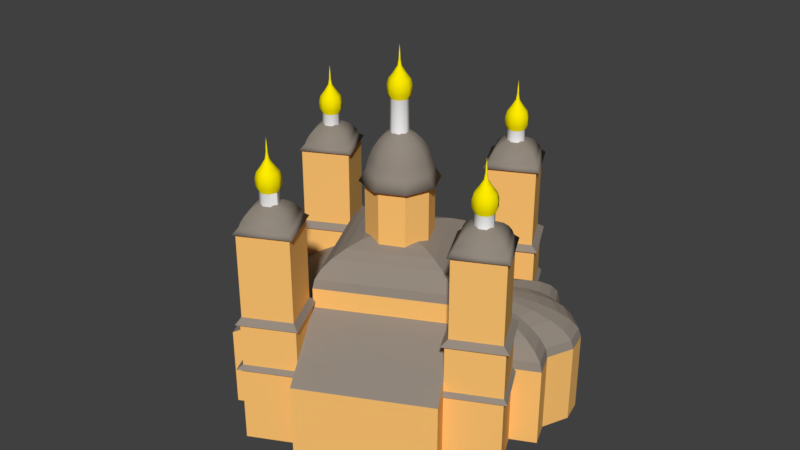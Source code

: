 # Source: church_contemp_01.blend  (saved by Blender 2.79.0; exported with 4.5.12 LTS)
import bpy
from mathutils import Matrix  # noqa: F401  (used for matrix-valued properties, if any)

bpy.ops.wm.read_factory_settings(use_empty=True)
scene = bpy.context.scene
scene.name = 'Scene'

# ---- collections
col_collection_1 = bpy.data.collections.new('Collection 1'); scene.collection.children.link(col_collection_1)

# ---- materials (node trees are filled in below, after node groups)
mat_white = bpy.data.materials.new('white')
mat_white.alpha_threshold = 0.0
mat_white.use_transparent_shadow = False
mat_white.diffuse_color = (1.0, 1.0, 1.0, 1.0)
mat_white.roughness = 0.5
mat_gold = bpy.data.materials.new('gold')
mat_gold.alpha_threshold = 0.0
mat_gold.use_transparent_shadow = False
mat_gold.diffuse_color = (1.0, 0.843, 0.0, 1.0)
mat_gold.roughness = 0.5
mat_orange = bpy.data.materials.new('orange')
mat_orange.alpha_threshold = 0.0
mat_orange.use_transparent_shadow = False
mat_orange.diffuse_color = (1.0, 0.5548, 0.1654, 1.0)
mat_orange.roughness = 0.5
mat_roof = bpy.data.materials.new('roof')
mat_roof.alpha_threshold = 0.0
mat_roof.use_transparent_shadow = False
mat_roof.diffuse_color = (0.29, 0.25, 0.21, 1.0)
mat_roof.roughness = 0.5

# ---- material node trees

# ---- world
world_world = bpy.data.worlds.new('World'); scene.world = world_world
world_world.color = (0.05088, 0.05088, 0.05088)
world_world.use_sun_shadow = False
world_world.sun_shadow_jitter_overblur = 0.0
world_world.cycles.sampling_method = 'MANUAL'

# ---- meshes
me_test_osm_buildings = bpy.data.meshes.new('test.osm_buildings')
me_test_osm_buildings.from_pydata([(-1.718, -6.349, 11.0), (-1.795, -6.689, 11.0), (-1.603, -6.978, 11.0), (-1.263, -7.056, 11.0), (-0.9726, -6.869, 11.0), (-0.8959, -6.53, 11.0), (-1.082, -6.23, 11.0), (-1.427, -6.163, 11.0), (-1.718, -6.349, 12.5), (-1.795, -6.689, 12.5), (-1.603, -6.978, 12.5), (-1.263, -7.056, 12.5), (-0.9726, -6.869, 12.5), (-0.8959, -6.53, 12.5), (-1.082, -6.23, 12.5), (-1.427, -6.163, 12.5), (-1.828, -6.272, 12.75), (-1.928, -6.713, 12.75), (-1.679, -7.087, 12.75), (-1.239, -7.188, 12.75), (-0.8619, -6.947, 12.75), (-0.7624, -6.506, 12.75), (-1.004, -6.117, 12.75), (-1.451, -6.03, 12.75), (-1.828, -6.272, 13.12), (-1.928, -6.713, 13.12), (-1.679, -7.087, 13.12), (-1.239, -7.188, 13.12), (-0.8619, -6.947, 13.12), (-0.7624, -6.506, 13.12), (-1.004, -6.117, 13.12), (-1.451, -6.03, 13.12), (-1.765, -6.316, 13.4), (-1.852, -6.699, 13.4), (-1.635, -7.024, 13.4), (-1.253, -7.113, 13.4), (-0.9252, -6.903, 13.4), (-0.8387, -6.52, 13.4), (-1.049, -6.181, 13.4), (-1.437, -6.106, 13.4), (-1.577, -6.448, 13.7), (-1.625, -6.659, 13.7), (-1.505, -6.838, 13.7), (-1.294, -6.887, 13.7), (-1.113, -6.771, 13.7), (-1.066, -6.56, 13.7), (-1.182, -6.373, 13.7), (-1.396, -6.332, 13.7), (-1.425, -6.554, 14.0), (-1.441, -6.626, 14.0), (-1.4, -6.688, 14.0), (-1.328, -6.704, 14.0), (-1.266, -6.665, 14.0), (-1.249, -6.592, 14.0), (-1.289, -6.528, 14.0), (-1.363, -6.514, 14.0), (-1.383, -6.583, 14.31), (-1.39, -6.617, 14.31), (-1.371, -6.646, 14.31), (-1.337, -6.654, 14.31), (-1.308, -6.635, 14.31), (-1.3, -6.601, 14.31), (-1.319, -6.571, 14.31), (-1.353, -6.565, 14.31), (-1.345, -6.609, 15.0), (-6.918, 1.635, 11.0), (-6.994, 1.295, 11.0), (-6.801, 1.007, 11.0), (-6.462, 0.9302, 11.0), (-6.171, 1.117, 11.0), (-6.096, 1.457, 11.0), (-6.289, 1.756, 11.0), (-6.628, 1.823, 11.0), (-6.918, 1.635, 12.5), (-6.994, 1.295, 12.5), (-6.801, 1.007, 12.5), (-6.462, 0.9302, 12.5), (-6.171, 1.117, 12.5), (-6.096, 1.457, 12.5), (-6.289, 1.756, 12.5), (-6.628, 1.823, 12.5), (-7.029, 1.712, 12.75), (-7.127, 1.271, 12.75), (-6.877, 0.8977, 12.75), (-6.437, 0.7976, 12.75), (-6.06, 1.04, 12.75), (-5.962, 1.481, 12.75), (-6.213, 1.869, 12.75), (-6.653, 1.955, 12.75), (-7.029, 1.712, 13.12), (-7.127, 1.271, 13.12), (-6.877, 0.8977, 13.12), (-6.437, 0.7976, 13.12), (-6.06, 1.04, 13.12), (-5.962, 1.481, 13.12), (-6.213, 1.869, 13.12), (-6.653, 1.955, 13.12), (-6.966, 1.668, 13.4), (-7.051, 1.285, 13.4), (-6.833, 0.9604, 13.4), (-6.451, 0.8734, 13.4), (-6.124, 1.084, 13.4), (-6.038, 1.468, 13.4), (-6.257, 1.805, 13.4), (-6.638, 1.879, 13.4), (-6.777, 1.537, 13.7), (-6.824, 1.326, 13.7), (-6.704, 1.147, 13.7), (-6.493, 1.099, 13.7), (-6.312, 1.215, 13.7), (-6.265, 1.427, 13.7), (-6.386, 1.613, 13.7), (-6.596, 1.654, 13.7), (-6.624, 1.432, 14.0), (-6.64, 1.359, 14.0), (-6.599, 1.298, 14.0), (-6.527, 1.281, 14.0), (-6.465, 1.321, 14.0), (-6.449, 1.394, 14.0), (-6.49, 1.457, 14.0), (-6.562, 1.471, 14.0), (-6.582, 1.402, 14.31), (-6.59, 1.368, 14.31), (-6.57, 1.339, 14.31), (-6.536, 1.332, 14.31), (-6.507, 1.35, 14.31), (-6.5, 1.384, 14.31), (-6.519, 1.415, 14.31), (-6.553, 1.421, 14.31), (-6.545, 1.376, 15.0), (6.188, -1.17, 11.88), (6.121, -1.51, 11.88), (6.311, -1.797, 11.88), (6.657, -1.871, 11.88), (6.945, -1.681, 11.88), (7.012, -1.341, 11.88), (6.822, -1.043, 11.88), (6.483, -0.9801, 11.88), (6.188, -1.17, 12.5), (6.121, -1.51, 12.5), (6.311, -1.797, 12.5), (6.657, -1.871, 12.5), (6.945, -1.681, 12.5), (7.012, -1.341, 12.5), (6.822, -1.043, 12.5), (6.483, -0.9801, 12.5), (6.076, -1.094, 12.75), (5.989, -1.535, 12.75), (6.234, -1.907, 12.75), (6.683, -2.003, 12.75), (7.058, -1.757, 12.75), (7.144, -1.316, 12.75), (6.898, -0.9297, 12.75), (6.458, -0.8476, 12.75), (6.076, -1.094, 13.12), (5.989, -1.535, 13.12), (6.234, -1.907, 13.12), (6.683, -2.003, 13.12), (7.058, -1.757, 13.12), (7.144, -1.316, 13.12), (6.898, -0.9297, 13.12), (6.458, -0.8476, 13.12), (6.14, -1.138, 13.4), (6.065, -1.521, 13.4), (6.278, -1.844, 13.4), (6.668, -1.928, 13.4), (6.994, -1.714, 13.4), (7.069, -1.331, 13.4), (6.855, -0.9947, 13.4), (6.472, -0.9233, 13.4), (6.331, -1.267, 13.7), (6.29, -1.478, 13.7), (6.407, -1.657, 13.7), (6.623, -1.703, 13.7), (6.802, -1.585, 13.7), (6.844, -1.373, 13.7), (6.726, -1.188, 13.7), (6.515, -1.149, 13.7), (6.486, -1.371, 14.0), (6.472, -1.444, 14.0), (6.512, -1.505, 14.0), (6.586, -1.521, 14.0), (6.647, -1.48, 14.0), (6.662, -1.408, 14.0), (6.621, -1.344, 14.0), (6.549, -1.331, 14.0), (6.529, -1.4, 14.31), (6.522, -1.434, 14.31), (6.541, -1.463, 14.31), (6.576, -1.47, 14.31), (6.605, -1.451, 14.31), (6.611, -1.417, 14.31), (6.592, -1.387, 14.31), (6.558, -1.381, 14.31), (6.567, -1.426, 15.0), (1.007, 6.793, 11.88), (0.9386, 6.453, 11.88), (1.126, 6.165, 11.88), (1.465, 6.088, 11.88), (1.761, 6.277, 11.88), (1.83, 6.627, 11.88), (1.642, 6.915, 11.88), (1.304, 6.981, 11.88), (1.007, 6.793, 12.5), (0.9386, 6.453, 12.5), (1.126, 6.165, 12.5), (1.465, 6.088, 12.5), (1.761, 6.277, 12.5), (1.83, 6.627, 12.5), (1.642, 6.915, 12.5), (1.304, 6.981, 12.5), (0.8955, 6.869, 12.75), (0.8062, 6.429, 12.75), (1.049, 6.055, 12.75), (1.489, 5.956, 12.75), (1.873, 6.2, 12.75), (1.962, 6.655, 12.75), (1.719, 7.029, 12.75), (1.279, 7.113, 12.75), (0.8955, 6.869, 13.12), (0.8062, 6.429, 13.12), (1.049, 6.055, 13.12), (1.489, 5.956, 13.12), (1.873, 6.2, 13.12), (1.962, 6.655, 13.12), (1.719, 7.029, 13.12), (1.279, 7.113, 13.12), (0.9595, 6.825, 13.4), (0.8819, 6.443, 13.4), (1.093, 6.118, 13.4), (1.476, 6.031, 13.4), (1.809, 6.244, 13.4), (1.886, 6.639, 13.4), (1.675, 6.964, 13.4), (1.293, 7.038, 13.4), (1.15, 6.695, 13.7), (1.107, 6.484, 13.7), (1.224, 6.305, 13.7), (1.435, 6.257, 13.7), (1.619, 6.374, 13.7), (1.661, 6.592, 13.7), (1.545, 6.771, 13.7), (1.334, 6.812, 13.7), (1.304, 6.59, 14.0), (1.289, 6.517, 14.0), (1.329, 6.456, 14.0), (1.402, 6.439, 14.0), (1.465, 6.48, 14.0), (1.479, 6.554, 14.0), (1.439, 6.616, 14.0), (1.367, 6.63, 14.0), (1.347, 6.56, 14.31), (1.34, 6.526, 14.31), (1.359, 6.497, 14.31), (1.393, 6.49, 14.31), (1.422, 6.509, 14.31), (1.429, 6.544, 14.31), (1.41, 6.573, 14.31), (1.376, 6.579, 14.31), (1.384, 6.535, 15.0), (-0.2079, 0.1621, 13.79), (-0.3498, -0.1496, 13.79), (-0.2202, -0.4724, 13.79), (0.09448, -0.6171, 13.79), (0.4215, -0.4947, 13.79), (0.5635, -0.1719, 13.79), (0.4339, 0.151, 13.79), (0.113, 0.2957, 13.79), (-0.2079, 0.1621, 15.5), (-0.3498, -0.1496, 15.5), (-0.2202, -0.4724, 15.5), (0.09448, -0.6171, 15.5), (0.4215, -0.4947, 15.5), (0.5635, -0.1719, 15.5), (0.4339, 0.151, 15.5), (0.113, 0.2957, 15.5), (-0.3014, 0.258, 15.75), (-0.4855, -0.1463, 15.75), (-0.3174, -0.565, 15.75), (0.09081, -0.7527, 15.75), (0.515, -0.5939, 15.75), (0.6991, -0.1752, 15.75), (0.5311, 0.2436, 15.75), (0.1148, 0.4313, 15.75), (-0.3014, 0.258, 16.12), (-0.4855, -0.1463, 16.12), (-0.3174, -0.565, 16.12), (0.09081, -0.7527, 16.12), (0.515, -0.5939, 16.12), (0.6991, -0.1752, 16.12), (0.5311, 0.2436, 16.12), (0.1148, 0.4313, 16.12), (-0.248, 0.2032, 16.4), (-0.408, -0.1482, 16.4), (-0.2619, -0.5121, 16.4), (0.09291, -0.6752, 16.4), (0.4616, -0.5372, 16.4), (0.6216, -0.1733, 16.4), (0.4755, 0.1906, 16.4), (0.1138, 0.3538, 16.4), (-0.0889, 0.04004, 16.7), (-0.1772, -0.1538, 16.7), (-0.09657, -0.3546, 16.7), (0.09915, -0.4446, 16.7), (0.3025, -0.3684, 16.7), (0.3908, -0.1677, 16.7), (0.3102, 0.03311, 16.7), (0.1107, 0.1231, 16.7), (0.03976, -0.09193, 17.0), (0.009512, -0.1584, 17.0), (0.03713, -0.2272, 17.0), (0.1042, -0.258, 17.0), (0.1739, -0.2319, 17.0), (0.2041, -0.1631, 17.0), (0.1765, -0.09431, 17.0), (0.1081, -0.06347, 17.0), (0.07526, -0.1283, 17.31), (0.06102, -0.1596, 17.31), (0.07402, -0.192, 17.31), (0.1056, -0.2065, 17.31), (0.1384, -0.1942, 17.31), (0.1526, -0.1618, 17.31), (0.1396, -0.1295, 17.31), (0.1074, -0.115, 17.31), (0.1068, -0.1607, 18.0), (-1.226, 0.8411, 8.634), (-1.522, -0.4056, 8.634), (-0.8558, -1.485, 8.634), (0.3845, -1.786, 8.634), (1.471, -1.118, 8.634), (1.767, 0.1176, 8.634), (1.1, 1.209, 8.634), (-0.14, 1.498, 8.634), (-1.459, 1.011, 11.5), (-1.806, -0.4513, 11.5), (-1.025, -1.718, 11.5), (0.4298, -2.07, 11.5), (1.704, -1.287, 11.5), (2.051, 0.1623, 11.5), (1.269, 1.442, 11.5), (-0.1853, 1.781, 11.5), (-1.192, 0.8164, 12.06), (-1.481, -0.3991, 12.06), (-0.8313, -1.452, 12.06), (0.3779, -1.745, 12.06), (1.437, -1.094, 12.06), (1.726, 0.111, 12.06), (1.076, 1.175, 12.06), (-0.1334, 1.457, 12.06), (-1.093, 0.7436, 12.58), (-1.359, -0.3797, 12.58), (-0.759, -1.353, 12.58), (0.3585, -1.623, 12.58), (1.337, -1.022, 12.58), (1.604, 0.09166, 12.58), (1.003, 1.075, 12.58), (-0.114, 1.335, 12.58), (-0.9319, 0.6262, 13.06), (-1.164, -0.3486, 13.06), (-0.6425, -1.193, 13.06), (0.3273, -1.428, 13.06), (1.176, -0.9056, 13.06), (1.408, 0.0605, 13.06), (0.887, 0.9134, 13.06), (-0.0828, 1.14, 13.06), (-0.7184, 0.4702, 13.45), (-0.9031, -0.3071, 13.45), (-0.4876, -0.9804, 13.45), (0.2858, -1.168, 13.45), (0.9629, -0.7513, 13.45), (1.148, 0.01908, 13.45), (0.7321, 0.6993, 13.45), (-0.04127, 0.8797, 13.45), (-0.4628, 0.2834, 13.75), (-0.5913, -0.2575, 13.75), (-0.3021, -0.726, 13.75), (0.236, -0.8565, 13.75), (0.7073, -0.5667, 13.75), (0.8358, -0.03053, 13.75), (0.5466, 0.4428, 13.75), (0.008458, 0.5684, 13.75), (-0.1778, 0.07519, 13.94), (-0.2437, -0.2022, 13.94), (-0.0954, -0.4425, 13.94), (0.1806, -0.5094, 13.94), (0.4223, -0.3608, 13.94), (0.4882, -0.08582, 13.94), (0.3399, 0.1569, 13.94), (0.06389, 0.2213, 13.94), (0.1223, -0.144, 14.0), (0.9812, 4.636, 0.0), (4.715, -1.074, 0.0), (8.133, 1.13, 0.0), (7.51, 2.288, 0.0), (7.905, 3.724, 0.0), (7.492, 4.837, 0.0), (6.331, 5.661, 0.0), (5.196, 5.872, 0.0), (4.462, 6.919, 0.0), (0.9812, 4.636, 4.0), (4.715, -1.074, 4.0), (8.133, 1.13, 4.0), (7.51, 2.288, 4.0), (7.905, 3.724, 4.0), (7.492, 4.837, 4.0), (6.331, 5.661, 4.0), (5.196, 5.872, 4.0), (4.462, 6.919, 4.0), (1.028, 4.565, 4.445), (4.668, -1.003, 4.445), (8.001, 1.146, 4.445), (7.393, 2.275, 4.445), (7.778, 3.675, 4.445), (7.375, 4.76, 4.445), (6.244, 5.563, 4.445), (5.137, 5.77, 4.445), (4.421, 6.79, 4.445), (1.166, 4.354, 4.868), (4.53, -0.7915, 4.868), (7.61, 1.194, 4.868), (7.048, 2.237, 4.868), (7.404, 3.531, 4.868), (7.032, 4.534, 4.868), (5.986, 5.276, 4.868), (4.963, 5.467, 4.868), (4.302, 6.41, 4.868), (1.388, 4.014, 5.247), (4.307, -0.4513, 5.247), (6.98, 1.272, 5.247), (6.493, 2.177, 5.247), (6.802, 3.3, 5.247), (6.478, 4.17, 5.247), (5.571, 4.814, 5.247), (4.684, 4.98, 5.247), (4.11, 5.798, 5.247), (1.684, 3.561, 5.564), (4.012, 0.0008356, 5.564), (6.143, 1.375, 5.564), (5.755, 2.097, 5.564), (6.001, 2.992, 5.564), (5.743, 3.686, 5.564), (5.02, 4.2, 5.564), (4.312, 4.332, 5.564), (3.854, 4.984, 5.564), (2.038, 3.02, 5.802), (3.658, 0.5422, 5.802), (5.141, 1.499, 5.802), (4.871, 2.001, 5.802), (5.042, 2.624, 5.802), (4.863, 3.107, 5.802), (4.359, 3.464, 5.802), (3.867, 3.556, 5.802), (3.548, 4.01, 5.802), (2.433, 2.416, 5.95), (3.263, 1.146, 5.95), (4.024, 1.636, 5.95), (3.885, 1.894, 5.95), (3.973, 2.213, 5.95), (3.881, 2.461, 5.95), (3.623, 2.644, 5.95), (3.37, 2.691, 5.95), (3.207, 2.924, 5.95), (2.848, 1.781, 6.0), (-8.152, -1.263, 4.003), (-4.394, -7.019, 4.0), (-0.9318, -4.759, 5.997), (-4.69, 0.9963, 6.0), (-8.152, -1.263, 0.0), (-4.394, -7.019, 0.0), (-0.9318, -4.759, 0.0), (-4.69, 0.9963, 0.0), (4.715, -1.074, 5.995), (-0.9318, -4.759, 6.0), (1.142, -7.932, 4.005), (6.788, -4.247, 4.0), (4.715, -1.074, 0.0), (-0.9318, -4.759, 0.0), (1.142, -7.932, 0.0), (6.788, -4.247, 0.0), (-4.69, 0.9963, 5.972), (0.9812, 4.636, 6.0), (-1.327, 8.165, 4.002), (-6.967, 4.481, 4.0), (-4.69, 0.9963, 0.0), (0.9812, 4.636, 0.0), (-1.327, 8.165, 0.0), (-6.967, 4.481, 0.0), (6.134, -3.245, 0.0), (8.405, -1.764, 0.0), (6.985, 0.4175, 0.0), (4.715, -1.074, 10.8), (6.134, -3.245, 10.8), (8.405, -1.764, 10.8), (6.985, 0.4175, 10.8), (5.006, -1.128, 11.03), (6.201, -2.956, 11.03), (8.113, -1.709, 11.03), (6.918, 0.1276, 11.03), (5.124, -1.15, 11.29), (6.228, -2.839, 11.29), (7.995, -1.687, 11.29), (6.891, 0.01067, 11.29), (5.314, -1.185, 11.53), (6.272, -2.65, 11.53), (7.805, -1.651, 11.53), (6.847, -0.1777, 11.53), (5.566, -1.231, 11.73), (6.33, -2.4, 11.73), (7.553, -1.603, 11.73), (6.789, -0.4281, 11.73), (5.868, -1.287, 11.88), (6.4, -2.1, 11.88), (7.251, -1.545, 11.88), (6.719, -0.7279, 11.88), (6.205, -1.349, 11.97), (6.478, -1.766, 11.97), (6.914, -1.481, 11.97), (6.642, -1.062, 11.97), (6.56, -1.414, 12.0), (1.783, 8.444, -0.06272), (-0.5184, 6.941, 0.0), (3.289, 6.139, -0.06272), (1.783, 8.444, 10.8), (-0.5184, 6.941, 10.8), (0.9812, 4.636, 10.8), (3.289, 6.139, 10.8), (1.718, 8.133, 11.03), (-0.2079, 6.875, 11.03), (1.047, 4.947, 11.03), (2.978, 6.205, 11.03), (1.693, 8.012, 11.29), (-0.087, 6.85, 11.29), (1.073, 5.068, 11.29), (2.857, 6.23, 11.29), (1.652, 7.817, 11.53), (0.1077, 6.809, 11.53), (1.114, 5.263, 11.53), (2.663, 6.271, 11.53), (1.598, 7.559, 11.73), (0.3664, 6.754, 11.73), (1.169, 5.521, 11.73), (2.404, 6.326, 11.73), (1.533, 7.249, 11.88), (0.6762, 6.689, 11.88), (1.235, 5.831, 11.88), (2.094, 6.391, 11.88), (1.461, 6.904, 11.97), (1.022, 6.617, 11.97), (1.308, 6.176, 11.97), (1.749, 6.463, 11.97), (1.385, 6.54, 12.0), (-6.152, 3.234, 0.0), (-8.405, 1.764, 0.0), (-6.942, -0.4731, 0.0), (-6.152, 3.234, 10.81), (-8.405, 1.764, 10.81), (-6.942, -0.4731, 10.81), (-4.69, 0.9963, 10.81), (-6.221, 2.914, 11.03), (-8.084, 1.698, 11.03), (-6.874, -0.1529, 11.03), (-5.011, 1.063, 11.03), (-6.245, 2.797, 11.29), (-7.967, 1.674, 11.29), (-6.849, -0.03658, 11.29), (-5.127, 1.087, 11.29), (-6.285, 2.61, 11.53), (-7.78, 1.635, 11.53), (-6.809, 0.1508, 11.53), (-5.315, 1.126, 11.53), (-6.338, 2.361, 11.73), (-7.53, 1.584, 11.73), (-6.756, 0.3998, 11.73), (-5.565, 1.177, 11.73), (-6.402, 2.063, 11.88), (-7.231, 1.522, 11.88), (-6.693, 0.698, 11.88), (-5.864, 1.239, 11.88), (-6.473, 1.73, 11.97), (-6.898, 1.453, 11.97), (-6.622, 1.03, 11.97), (-6.197, 1.308, 11.97), (-6.547, 1.38, 12.0), (-3.197, -6.239, 0.0), (-1.759, -8.444, 0.0), (0.506, -6.952, 0.0), (-3.197, -6.239, 10.81), (-1.759, -8.444, 10.81), (0.506, -6.952, 10.81), (-0.9318, -4.759, 10.81), (-2.882, -6.301, 11.03), (-1.689, -8.131, 11.03), (0.1917, -6.892, 11.03), (-1.002, -5.071, 11.03), (-2.766, -6.323, 11.29), (-1.662, -8.014, 11.29), (0.0751, -6.87, 11.29), (-1.028, -5.187, 11.29), (-2.578, -6.36, 11.53), (-1.621, -7.828, 11.53), (-0.1127, -6.834, 11.53), (-1.07, -5.374, 11.53), (-2.328, -6.409, 11.73), (-1.565, -7.579, 11.73), (-0.3623, -6.787, 11.73), (-1.126, -5.623, 11.73), (-2.029, -6.467, 11.88), (-1.498, -7.282, 11.88), (-0.6613, -6.731, 11.88), (-1.193, -5.92, 11.88), (-1.696, -6.532, 11.97), (-1.424, -6.95, 11.97), (-0.9945, -6.667, 11.97), (-1.267, -6.252, 11.97), (-1.345, -6.601, 12.0), (-4.69, 0.9963, 7.0), (-0.9318, -4.759, 7.0), (4.715, -1.074, 7.0), (0.9812, 4.636, 7.0), (-4.572, 0.9698, 7.445), (-0.9081, -4.641, 7.445), (4.597, -1.049, 7.445), (0.9569, 4.519, 7.445), (-4.224, 0.8916, 7.868), (-0.8383, -4.294, 7.868), (4.249, -0.9739, 7.868), (0.8852, 4.171, 7.868), (-3.664, 0.7656, 8.247), (-0.7258, -3.734, 8.247), (3.689, -0.8532, 8.247), (0.7698, 3.612, 8.247), (-2.919, 0.5981, 8.564), (-0.5763, -2.99, 8.564), (2.944, -0.6928, 8.564), (0.6164, 2.868, 8.564), (-2.028, 0.3976, 8.802), (-0.3973, -2.099, 8.802), (2.053, -0.5008, 8.802), (0.4327, 1.977, 8.802), (-1.034, 0.1741, 8.95), (-0.1978, -1.107, 8.95), (1.059, -0.2866, 8.95), (0.2279, 0.9841, 8.95), (0.01234, -0.06123, 9.0), (-6.117, 3.398, 6.482), (-6.095, 3.504, 3.906), (-8.675, 1.82, 3.906), (-8.569, 1.798, 6.482), (-7.0, -0.7431, 3.906), (-6.977, -0.6371, 6.482), (-4.526, 0.9623, 6.482), (-3.364, -6.207, 6.276), (-3.468, -6.187, 3.898), (-1.819, -8.714, 3.898), (-1.796, -8.611, 6.276), (0.7778, -7.004, 3.898), (0.6738, -6.984, 6.276), (-0.8943, -4.592, 6.276), (4.488, -1.032, 6.494), (6.076, -3.492, 3.897), (6.082, -3.469, 6.494), (8.654, -1.811, 3.897), (8.631, -1.807, 6.494), (7.043, 0.6651, 3.897), (7.038, 0.6422, 6.494), (1.827, 8.651, 6.501), (1.831, 8.669, 3.895), (-0.7433, 6.988, 3.895), (-0.7257, 6.984, 6.501), (0.9373, 4.429, 6.501), (3.514, 6.092, 3.895), (3.497, 6.096, 6.501), (-1.72, -8.272, 6.597), (0.3338, -6.919, 6.597), (-0.9703, -4.93, 6.597), (-3.024, -6.273, 6.597), (-3.127, -6.194, 6.279), (-1.689, -8.398, 6.279), (0.506, -6.952, 6.279), (-0.9318, -4.759, 6.279), (6.177, -3.059, 6.782), (8.217, -1.729, 6.782), (6.942, 0.2305, 6.782), (4.903, -1.109, 6.782), (4.715, -1.074, 6.476), (6.134, -3.245, 6.476), (8.405, -1.764, 6.476), (6.985, 0.4175, 6.476), (-8.238, 1.73, 6.809), (-6.907, -0.3066, 6.809), (-4.857, 1.031, 6.809), (-6.188, 3.067, 6.809), (-6.152, 3.234, 6.479), (-8.405, 1.764, 6.479), (-6.942, -0.4731, 6.479), (-4.69, 0.9963, 6.479), (-0.3024, 6.895, 6.773), (1.027, 4.853, 6.773), (3.073, 6.185, 6.773), (1.738, 8.227, 6.773), (1.783, 8.444, 6.506), (-0.5184, 6.941, 6.506), (0.9812, 4.636, 6.506), (3.289, 6.139, 6.506), (-0.3024, 6.895, 10.79), (1.027, 4.853, 10.79), (3.073, 6.185, 10.79), (1.738, 8.227, 10.79), (6.177, -3.059, 10.81), (8.217, -1.729, 10.81), (6.942, 0.2305, 10.81), (4.903, -1.109, 10.81), (-8.238, 1.73, 10.81), (-6.907, -0.3066, 10.81), (-4.857, 1.031, 10.81), (-6.188, 3.067, 10.81), (-1.72, -8.272, 10.81), (0.3338, -6.919, 10.81), (-0.9703, -4.93, 10.81), (-3.024, -6.273, 10.81), (-1.226, 0.8411, 11.51), (-1.522, -0.4056, 11.51), (-0.8558, -1.485, 11.51), (0.3845, -1.786, 11.51), (1.471, -1.118, 11.51), (1.767, 0.1176, 11.51), (1.1, 1.209, 11.51), (-0.14, 1.498, 11.51), (1.783, 8.444, 4.129), (-0.5184, 6.941, 4.129), (0.9812, 4.636, 4.129), (3.289, 6.139, 4.129), (1.783, 8.444, 3.833), (-0.5184, 6.941, 3.895), (3.289, 6.139, 3.833), (4.715, -1.074, 4.113), (6.134, -3.245, 4.113), (8.405, -1.764, 4.113), (6.985, 0.4175, 4.113), (6.134, -3.245, 3.9), (8.405, -1.764, 3.9), (6.985, 0.4175, 3.9), (-3.197, -6.239, 3.898), (-1.759, -8.444, 3.898), (0.506, -6.952, 3.898), (-3.127, -6.194, 4.114), (-1.689, -8.398, 4.114), (0.506, -6.952, 4.114), (-0.9318, -4.759, 4.114), (-6.152, 3.234, 4.128), (-8.405, 1.764, 4.128), (-6.942, -0.4731, 4.128), (-4.69, 0.9963, 4.128), (-6.152, 3.234, 3.883), (-8.405, 1.764, 3.883), (-6.942, -0.4731, 3.883)], [], [(0, 1, 9, 8), (1, 2, 10, 9), (2, 3, 11, 10), (3, 4, 12, 11), (4, 5, 13, 12), (5, 6, 14, 13), (6, 7, 15, 14), (7, 0, 8, 15), (8, 9, 17, 16), (9, 10, 18, 17), (10, 11, 19, 18), (11, 12, 20, 19), (12, 13, 21, 20), (13, 14, 22, 21), (14, 15, 23, 22), (15, 8, 16, 23), (16, 17, 25, 24), (17, 18, 26, 25), (18, 19, 27, 26), (19, 20, 28, 27), (20, 21, 29, 28), (21, 22, 30, 29), (22, 23, 31, 30), (23, 16, 24, 31), (24, 25, 33, 32), (25, 26, 34, 33), (26, 27, 35, 34), (27, 28, 36, 35), (28, 29, 37, 36), (29, 30, 38, 37), (30, 31, 39, 38), (31, 24, 32, 39), (32, 33, 41, 40), (33, 34, 42, 41), (34, 35, 43, 42), (35, 36, 44, 43), (36, 37, 45, 44), (37, 38, 46, 45), (38, 39, 47, 46), (39, 32, 40, 47), (40, 41, 49, 48), (41, 42, 50, 49), (42, 43, 51, 50), (43, 44, 52, 51), (44, 45, 53, 52), (45, 46, 54, 53), (46, 47, 55, 54), (47, 40, 48, 55), (48, 49, 57, 56), (49, 50, 58, 57), (50, 51, 59, 58), (51, 52, 60, 59), (52, 53, 61, 60), (53, 54, 62, 61), (54, 55, 63, 62), (55, 48, 56, 63), (56, 57, 64), (57, 58, 64), (58, 59, 64), (59, 60, 64), (60, 61, 64), (61, 62, 64), (62, 63, 64), (63, 56, 64), (65, 66, 74, 73), (66, 67, 75, 74), (67, 68, 76, 75), (68, 69, 77, 76), (69, 70, 78, 77), (70, 71, 79, 78), (71, 72, 80, 79), (72, 65, 73, 80), (73, 74, 82, 81), (74, 75, 83, 82), (75, 76, 84, 83), (76, 77, 85, 84), (77, 78, 86, 85), (78, 79, 87, 86), (79, 80, 88, 87), (80, 73, 81, 88), (81, 82, 90, 89), (82, 83, 91, 90), (83, 84, 92, 91), (84, 85, 93, 92), (85, 86, 94, 93), (86, 87, 95, 94), (87, 88, 96, 95), (88, 81, 89, 96), (89, 90, 98, 97), (90, 91, 99, 98), (91, 92, 100, 99), (92, 93, 101, 100), (93, 94, 102, 101), (94, 95, 103, 102), (95, 96, 104, 103), (96, 89, 97, 104), (97, 98, 106, 105), (98, 99, 107, 106), (99, 100, 108, 107), (100, 101, 109, 108), (101, 102, 110, 109), (102, 103, 111, 110), (103, 104, 112, 111), (104, 97, 105, 112), (105, 106, 114, 113), (106, 107, 115, 114), (107, 108, 116, 115), (108, 109, 117, 116), (109, 110, 118, 117), (110, 111, 119, 118), (111, 112, 120, 119), (112, 105, 113, 120), (113, 114, 122, 121), (114, 115, 123, 122), (115, 116, 124, 123), (116, 117, 125, 124), (117, 118, 126, 125), (118, 119, 127, 126), (119, 120, 128, 127), (120, 113, 121, 128), (121, 122, 129), (122, 123, 129), (123, 124, 129), (124, 125, 129), (125, 126, 129), (126, 127, 129), (127, 128, 129), (128, 121, 129), (130, 131, 139, 138), (131, 132, 140, 139), (132, 133, 141, 140), (133, 134, 142, 141), (134, 135, 143, 142), (135, 136, 144, 143), (136, 137, 145, 144), (137, 130, 138, 145), (138, 139, 147, 146), (139, 140, 148, 147), (140, 141, 149, 148), (141, 142, 150, 149), (142, 143, 151, 150), (143, 144, 152, 151), (144, 145, 153, 152), (145, 138, 146, 153), (146, 147, 155, 154), (147, 148, 156, 155), (148, 149, 157, 156), (149, 150, 158, 157), (150, 151, 159, 158), (151, 152, 160, 159), (152, 153, 161, 160), (153, 146, 154, 161), (154, 155, 163, 162), (155, 156, 164, 163), (156, 157, 165, 164), (157, 158, 166, 165), (158, 159, 167, 166), (159, 160, 168, 167), (160, 161, 169, 168), (161, 154, 162, 169), (162, 163, 171, 170), (163, 164, 172, 171), (164, 165, 173, 172), (165, 166, 174, 173), (166, 167, 175, 174), (167, 168, 176, 175), (168, 169, 177, 176), (169, 162, 170, 177), (170, 171, 179, 178), (171, 172, 180, 179), (172, 173, 181, 180), (173, 174, 182, 181), (174, 175, 183, 182), (175, 176, 184, 183), (176, 177, 185, 184), (177, 170, 178, 185), (178, 179, 187, 186), (179, 180, 188, 187), (180, 181, 189, 188), (181, 182, 190, 189), (182, 183, 191, 190), (183, 184, 192, 191), (184, 185, 193, 192), (185, 178, 186, 193), (186, 187, 194), (187, 188, 194), (188, 189, 194), (189, 190, 194), (190, 191, 194), (191, 192, 194), (192, 193, 194), (193, 186, 194), (195, 196, 204, 203), (196, 197, 205, 204), (197, 198, 206, 205), (198, 199, 207, 206), (199, 200, 208, 207), (200, 201, 209, 208), (201, 202, 210, 209), (202, 195, 203, 210), (203, 204, 212, 211), (204, 205, 213, 212), (205, 206, 214, 213), (206, 207, 215, 214), (207, 208, 216, 215), (208, 209, 217, 216), (209, 210, 218, 217), (210, 203, 211, 218), (211, 212, 220, 219), (212, 213, 221, 220), (213, 214, 222, 221), (214, 215, 223, 222), (215, 216, 224, 223), (216, 217, 225, 224), (217, 218, 226, 225), (218, 211, 219, 226), (219, 220, 228, 227), (220, 221, 229, 228), (221, 222, 230, 229), (222, 223, 231, 230), (223, 224, 232, 231), (224, 225, 233, 232), (225, 226, 234, 233), (226, 219, 227, 234), (227, 228, 236, 235), (228, 229, 237, 236), (229, 230, 238, 237), (230, 231, 239, 238), (231, 232, 240, 239), (232, 233, 241, 240), (233, 234, 242, 241), (234, 227, 235, 242), (235, 236, 244, 243), (236, 237, 245, 244), (237, 238, 246, 245), (238, 239, 247, 246), (239, 240, 248, 247), (240, 241, 249, 248), (241, 242, 250, 249), (242, 235, 243, 250), (243, 244, 252, 251), (244, 245, 253, 252), (245, 246, 254, 253), (246, 247, 255, 254), (247, 248, 256, 255), (248, 249, 257, 256), (249, 250, 258, 257), (250, 243, 251, 258), (251, 252, 259), (252, 253, 259), (253, 254, 259), (254, 255, 259), (255, 256, 259), (256, 257, 259), (257, 258, 259), (258, 251, 259), (260, 261, 269, 268), (261, 262, 270, 269), (262, 263, 271, 270), (263, 264, 272, 271), (264, 265, 273, 272), (265, 266, 274, 273), (266, 267, 275, 274), (267, 260, 268, 275), (268, 269, 277, 276), (269, 270, 278, 277), (270, 271, 279, 278), (271, 272, 280, 279), (272, 273, 281, 280), (273, 274, 282, 281), (274, 275, 283, 282), (275, 268, 276, 283), (276, 277, 285, 284), (277, 278, 286, 285), (278, 279, 287, 286), (279, 280, 288, 287), (280, 281, 289, 288), (281, 282, 290, 289), (282, 283, 291, 290), (283, 276, 284, 291), (284, 285, 293, 292), (285, 286, 294, 293), (286, 287, 295, 294), (287, 288, 296, 295), (288, 289, 297, 296), (289, 290, 298, 297), (290, 291, 299, 298), (291, 284, 292, 299), (292, 293, 301, 300), (293, 294, 302, 301), (294, 295, 303, 302), (295, 296, 304, 303), (296, 297, 305, 304), (297, 298, 306, 305), (298, 299, 307, 306), (299, 292, 300, 307), (300, 301, 309, 308), (301, 302, 310, 309), (302, 303, 311, 310), (303, 304, 312, 311), (304, 305, 313, 312), (305, 306, 314, 313), (306, 307, 315, 314), (307, 300, 308, 315), (308, 309, 317, 316), (309, 310, 318, 317), (310, 311, 319, 318), (311, 312, 320, 319), (312, 313, 321, 320), (313, 314, 322, 321), (314, 315, 323, 322), (315, 308, 316, 323), (316, 317, 324), (317, 318, 324), (318, 319, 324), (319, 320, 324), (320, 321, 324), (321, 322, 324), (322, 323, 324), (323, 316, 324), (720, 721, 334, 333), (721, 722, 335, 334), (722, 723, 336, 335), (723, 724, 337, 336), (724, 725, 338, 337), (725, 726, 339, 338), (726, 727, 340, 339), (727, 720, 333, 340), (333, 334, 342, 341), (334, 335, 343, 342), (335, 336, 344, 343), (336, 337, 345, 344), (337, 338, 346, 345), (338, 339, 347, 346), (339, 340, 348, 347), (340, 333, 341, 348), (341, 342, 350, 349), (342, 343, 351, 350), (343, 344, 352, 351), (344, 345, 353, 352), (345, 346, 354, 353), (346, 347, 355, 354), (347, 348, 356, 355), (348, 341, 349, 356), (349, 350, 358, 357), (350, 351, 359, 358), (351, 352, 360, 359), (352, 353, 361, 360), (353, 354, 362, 361), (354, 355, 363, 362), (355, 356, 364, 363), (356, 349, 357, 364), (357, 358, 366, 365), (358, 359, 367, 366), (359, 360, 368, 367), (360, 361, 369, 368), (361, 362, 370, 369), (362, 363, 371, 370), (363, 364, 372, 371), (364, 357, 365, 372), (365, 366, 374, 373), (366, 367, 375, 374), (367, 368, 376, 375), (368, 369, 377, 376), (369, 370, 378, 377), (370, 371, 379, 378), (371, 372, 380, 379), (372, 365, 373, 380), (373, 374, 382, 381), (374, 375, 383, 382), (375, 376, 384, 383), (376, 377, 385, 384), (377, 378, 386, 385), (378, 379, 387, 386), (379, 380, 388, 387), (380, 373, 381, 388), (381, 382, 389), (382, 383, 389), (383, 384, 389), (384, 385, 389), (385, 386, 389), (386, 387, 389), (387, 388, 389), (388, 381, 389), (391, 392, 401, 400), (392, 393, 402, 401), (393, 394, 403, 402), (394, 395, 404, 403), (395, 396, 405, 404), (396, 397, 406, 405), (397, 398, 407, 406), (398, 390, 399, 407), (400, 401, 410, 409), (401, 402, 411, 410), (402, 403, 412, 411), (403, 404, 413, 412), (404, 405, 414, 413), (405, 406, 415, 414), (406, 407, 416, 415), (407, 399, 408, 416), (409, 410, 419, 418), (410, 411, 420, 419), (411, 412, 421, 420), (412, 413, 422, 421), (413, 414, 423, 422), (414, 415, 424, 423), (415, 416, 425, 424), (416, 408, 417, 425), (418, 419, 428, 427), (419, 420, 429, 428), (420, 421, 430, 429), (421, 422, 431, 430), (422, 423, 432, 431), (423, 424, 433, 432), (424, 425, 434, 433), (425, 417, 426, 434), (427, 428, 437, 436), (428, 429, 438, 437), (429, 430, 439, 438), (430, 431, 440, 439), (431, 432, 441, 440), (432, 433, 442, 441), (433, 434, 443, 442), (434, 426, 435, 443), (436, 437, 446, 445), (437, 438, 447, 446), (438, 439, 448, 447), (439, 440, 449, 448), (440, 441, 450, 449), (441, 442, 451, 450), (442, 443, 452, 451), (443, 435, 444, 452), (445, 446, 455, 454), (446, 447, 456, 455), (447, 448, 457, 456), (448, 449, 458, 457), (449, 450, 459, 458), (450, 451, 460, 459), (451, 452, 461, 460), (452, 444, 453, 461), (454, 455, 462), (455, 456, 462), (456, 457, 462), (457, 458, 462), (458, 459, 462), (459, 460, 462), (460, 461, 462), (461, 453, 462), (470, 467, 463, 466), (467, 468, 464, 463), (468, 469, 465, 464), (463, 464, 465, 466), (478, 475, 471, 474), (476, 477, 473, 472), (477, 478, 474, 473), (471, 472, 473, 474), (486, 483, 479, 482), (484, 485, 481, 480), (485, 486, 482, 481), (479, 480, 481, 482), (711, 708, 491, 490), (708, 709, 492, 491), (709, 710, 493, 492), (710, 711, 490, 493), (490, 491, 495, 494), (491, 492, 496, 495), (492, 493, 497, 496), (493, 490, 494, 497), (494, 495, 499, 498), (495, 496, 500, 499), (496, 497, 501, 500), (497, 494, 498, 501), (498, 499, 503, 502), (499, 500, 504, 503), (500, 501, 505, 504), (501, 498, 502, 505), (502, 503, 507, 506), (503, 504, 508, 507), (504, 505, 509, 508), (505, 502, 506, 509), (506, 507, 511, 510), (507, 508, 512, 511), (508, 509, 513, 512), (509, 506, 510, 513), (510, 511, 515, 514), (511, 512, 516, 515), (512, 513, 517, 516), (513, 510, 514, 517), (514, 515, 518), (515, 516, 518), (516, 517, 518), (517, 514, 518), (707, 704, 523, 522), (704, 705, 524, 523), (705, 706, 525, 524), (706, 707, 522, 525), (522, 523, 527, 526), (523, 524, 528, 527), (524, 525, 529, 528), (525, 522, 526, 529), (526, 527, 531, 530), (527, 528, 532, 531), (528, 529, 533, 532), (529, 526, 530, 533), (530, 531, 535, 534), (531, 532, 536, 535), (532, 533, 537, 536), (533, 530, 534, 537), (534, 535, 539, 538), (535, 536, 540, 539), (536, 537, 541, 540), (537, 534, 538, 541), (538, 539, 543, 542), (539, 540, 544, 543), (540, 541, 545, 544), (541, 538, 542, 545), (542, 543, 547, 546), (543, 544, 548, 547), (544, 545, 549, 548), (545, 542, 546, 549), (546, 547, 550), (547, 548, 550), (548, 549, 550), (549, 546, 550), (715, 712, 555, 554), (712, 713, 556, 555), (713, 714, 557, 556), (714, 715, 554, 557), (554, 555, 559, 558), (555, 556, 560, 559), (556, 557, 561, 560), (557, 554, 558, 561), (558, 559, 563, 562), (559, 560, 564, 563), (560, 561, 565, 564), (561, 558, 562, 565), (562, 563, 567, 566), (563, 564, 568, 567), (564, 565, 569, 568), (565, 562, 566, 569), (566, 567, 571, 570), (567, 568, 572, 571), (568, 569, 573, 572), (569, 566, 570, 573), (570, 571, 575, 574), (571, 572, 576, 575), (572, 573, 577, 576), (573, 570, 574, 577), (574, 575, 579, 578), (575, 576, 580, 579), (576, 577, 581, 580), (577, 574, 578, 581), (578, 579, 582), (579, 580, 582), (580, 581, 582), (581, 578, 582), (719, 716, 587, 586), (716, 717, 588, 587), (717, 718, 589, 588), (718, 719, 586, 589), (586, 587, 591, 590), (587, 588, 592, 591), (588, 589, 593, 592), (589, 586, 590, 593), (590, 591, 595, 594), (591, 592, 596, 595), (592, 593, 597, 596), (593, 590, 594, 597), (594, 595, 599, 598), (595, 596, 600, 599), (596, 597, 601, 600), (597, 594, 598, 601), (598, 599, 603, 602), (599, 600, 604, 603), (600, 601, 605, 604), (601, 598, 602, 605), (602, 603, 607, 606), (603, 604, 608, 607), (604, 605, 609, 608), (605, 602, 606, 609), (606, 607, 611, 610), (607, 608, 612, 611), (608, 609, 613, 612), (609, 606, 610, 613), (610, 611, 614), (611, 612, 614), (612, 613, 614), (613, 610, 614), (408, 399, 618, 617, 400, 409, 418, 427, 436, 445, 454, 462, 453, 444, 435, 426, 417), (471, 617, 616, 465), (466, 472, 616, 615), (480, 479, 615, 618), (615, 616, 620, 619), (616, 617, 621, 620), (617, 618, 622, 621), (618, 615, 619, 622), (619, 620, 624, 623), (620, 621, 625, 624), (621, 622, 626, 625), (622, 619, 623, 626), (623, 624, 628, 627), (624, 625, 629, 628), (625, 626, 630, 629), (626, 623, 627, 630), (627, 628, 632, 631), (628, 629, 633, 632), (629, 630, 634, 633), (630, 627, 631, 634), (631, 632, 636, 635), (632, 633, 637, 636), (633, 634, 638, 637), (634, 631, 635, 638), (635, 636, 640, 639), (636, 637, 641, 640), (637, 638, 642, 641), (638, 635, 639, 642), (639, 640, 643), (640, 641, 643), (641, 642, 643), (642, 639, 643), (695, 692, 644, 650), (694, 695, 650, 649), (754, 755, 648, 646), (693, 694, 649, 647), (753, 754, 646, 645), (692, 693, 647, 644), (679, 676, 651, 657), (678, 679, 657, 656), (743, 744, 655, 653), (677, 678, 656, 654), (742, 743, 653, 652), (676, 677, 654, 651), (687, 684, 658, 664), (740, 741, 663, 661), (686, 687, 664, 662), (739, 740, 661, 659), (685, 686, 662, 660), (684, 685, 660, 658), (734, 732, 666, 670), (703, 700, 665, 671), (702, 703, 671, 669), (701, 702, 669, 668), (732, 733, 667, 666), (700, 701, 668, 665), (657, 651, 675, 674), (656, 657, 674, 673), (654, 656, 673, 672), (651, 654, 672, 675), (745, 746, 677, 676), (746, 747, 678, 677), (747, 748, 679, 678), (748, 745, 676, 679), (664, 658, 683, 682), (662, 664, 682, 681), (660, 662, 681, 680), (658, 660, 680, 683), (735, 736, 685, 684), (736, 737, 686, 685), (737, 738, 687, 686), (738, 735, 684, 687), (650, 644, 691, 690), (649, 650, 690, 689), (647, 649, 689, 688), (644, 647, 688, 691), (749, 750, 693, 692), (750, 751, 694, 693), (751, 752, 695, 694), (752, 749, 692, 695), (671, 665, 699, 698), (669, 671, 698, 697), (668, 669, 697, 696), (665, 668, 696, 699), (728, 729, 701, 700), (729, 730, 702, 701), (730, 731, 703, 702), (731, 728, 700, 703), (698, 699, 707, 706), (697, 698, 706, 705), (696, 697, 705, 704), (699, 696, 704, 707), (682, 683, 711, 710), (681, 682, 710, 709), (680, 681, 709, 708), (683, 680, 708, 711), (690, 691, 715, 714), (689, 690, 714, 713), (688, 689, 713, 712), (691, 688, 712, 715), (674, 675, 719, 718), (673, 674, 718, 717), (672, 673, 717, 716), (675, 672, 716, 719), (332, 325, 720, 727), (331, 332, 727, 726), (330, 331, 726, 725), (329, 330, 725, 724), (328, 329, 724, 723), (327, 328, 723, 722), (326, 327, 722, 721), (325, 326, 721, 720), (670, 666, 728, 731), (666, 667, 729, 728), (519, 520, 733, 732), (521, 519, 732, 734), (661, 663, 738, 737), (659, 661, 737, 736), (487, 488, 740, 739), (488, 489, 741, 740), (583, 584, 743, 742), (584, 585, 744, 743), (653, 655, 747, 746), (652, 653, 746, 745), (646, 648, 751, 750), (645, 646, 750, 749), (551, 552, 754, 753), (552, 553, 755, 754)])
me_test_osm_buildings.polygons.foreach_set('use_smooth', [1, 1, 1, 1, 0, 1, 1, 1, 1, 1, 1, 1, 1, 1, 1, 1, 1, 1, 1, 1, 1, 1, 1, 1, 1, 1, 1, 1, 1, 1, 1, 1, 1, 1, 1, 1, 1, 1, 1, 1, 1, 1, 1, 1, 1, 1, 1, 1, 1, 1, 1, 1, 1, 1, 1, 1, 1, 1, 1, 1, 1, 1, 1, 1, 0, 0, 1, 1, 1, 1, 0, 0, 1, 1, 1, 1, 1, 1, 1, 1, 1, 1, 1, 1, 1, 1, 1, 1, 1, 1, 1, 1, 1, 1, 1, 1, 1, 1, 1, 1, 1, 1, 1, 1, 1, 1, 1, 1, 1, 1, 1, 1, 1, 1, 1, 1, 1, 1, 1, 1, 1, 1, 1, 1, 1, 1, 1, 1, 1, 1, 1, 1, 1, 1, 1, 1, 1, 1, 1, 1, 1, 1, 1, 1, 1, 1, 1, 1, 1, 1, 1, 1, 1, 1, 1, 1, 1, 1, 1, 1, 1, 1, 1, 1, 1, 1, 1, 1, 1, 1, 1, 1, 1, 1, 1, 1, 1, 1, 1, 1, 1, 1, 1, 1, 1, 1, 1, 1, 1, 1, 1, 1, 1, 1, 1, 1, 1, 1, 1, 1, 1, 1, 1, 1, 1, 1, 1, 1, 1, 1, 1, 1, 1, 1, 1, 1, 1, 1, 1, 1, 1, 1, 1, 1, 1, 1, 1, 1, 1, 1, 1, 1, 1, 1, 1, 1, 1, 1, 1, 1, 1, 1, 1, 1, 1, 1, 1, 1, 1, 1, 1, 1, 1, 1, 1, 1, 1, 1, 1, 1, 1, 1, 1, 1, 1, 1, 1, 1, 1, 1, 1, 1, 1, 1, 1, 1, 1, 1, 1, 1, 1, 1, 1, 1, 1, 1, 1, 1, 1, 1, 1, 1, 1, 1, 1, 1, 1, 1, 1, 1, 1, 1, 1, 1, 1, 1, 1, 1, 1, 1, 1, 1, 1, 1, 1, 1, 1, 1, 1, 1, 0, 0, 0, 0, 0, 0, 0, 0, 1, 1, 1, 1, 1, 1, 1, 1, 1, 1, 1, 1, 1, 1, 1, 1, 1, 1, 1, 1, 1, 1, 1, 1, 1, 1, 1, 1, 1, 1, 1, 1, 1, 1, 1, 1, 1, 1, 1, 1, 1, 1, 1, 1, 1, 1, 1, 1, 0, 0, 0, 0, 0, 0, 0, 0, 0, 0, 0, 0, 0, 0, 0, 0, 0, 0, 0, 0, 0, 0, 0, 0, 0, 0, 0, 0, 0, 0, 0, 0, 0, 0, 0, 0, 0, 0, 0, 0, 0, 0, 0, 0, 0, 0, 0, 0, 0, 0, 0, 0, 0, 0, 0, 0, 0, 0, 0, 0, 0, 0, 0, 0, 0, 0, 0, 0, 0, 0, 0, 0, 0, 0, 0, 0, 0, 0, 0, 0, 0, 0, 0, 0, 0, 0, 0, 0, 1, 1, 1, 1, 1, 1, 1, 1, 1, 1, 1, 1, 1, 1, 1, 1, 1, 1, 1, 1, 1, 1, 1, 1, 1, 1, 1, 1, 0, 0, 0, 0, 1, 1, 1, 1, 1, 1, 1, 1, 1, 1, 1, 1, 1, 1, 1, 1, 1, 1, 1, 1, 1, 1, 1, 1, 0, 0, 0, 0, 0, 0, 0, 0, 1, 1, 1, 1, 1, 1, 1, 1, 1, 1, 1, 1, 1, 1, 1, 1, 1, 1, 1, 1, 1, 1, 1, 1, 1, 1, 1, 1, 0, 0, 0, 0, 1, 1, 1, 1, 1, 1, 1, 1, 1, 1, 1, 1, 1, 1, 1, 1, 1, 1, 1, 1, 1, 1, 1, 1, 0, 0, 0, 0, 0, 0, 0, 0, 0, 0, 0, 0, 0, 0, 0, 0, 0, 0, 0, 0, 0, 0, 0, 0, 0, 0, 0, 0, 0, 0, 0, 0, 0, 0, 0, 0, 0, 0, 0, 0, 0, 0, 0, 0, 0, 0, 0, 0, 0, 0, 0, 0, 0, 0, 0, 0, 0, 0, 0, 0, 0, 0, 0, 0, 0, 0, 0, 0, 0, 0, 0, 0, 0, 0, 0, 0, 0, 0, 0, 0, 0, 0, 0, 0, 0, 0, 0, 0, 0, 0, 0, 0, 0, 0, 0, 0, 0, 0, 0, 0, 0, 0, 0, 0, 0, 0, 0, 0, 0, 0, 0, 0, 0, 0, 0, 0, 0, 0, 0, 0, 0, 0, 0, 0, 0, 0, 0, 0, 0, 0, 0, 0])
me_test_osm_buildings.polygons.foreach_set('material_index', [0, 0, 0, 0, 0, 0, 0, 0, 1, 1, 1, 1, 1, 1, 1, 1, 1, 1, 1, 1, 1, 1, 1, 1, 1, 1, 1, 1, 1, 1, 1, 1, 1, 1, 1, 1, 1, 1, 1, 1, 1, 1, 1, 1, 1, 1, 1, 1, 1, 1, 1, 1, 1, 1, 1, 1, 1, 1, 1, 1, 1, 1, 1, 1, 0, 0, 0, 0, 0, 0, 0, 0, 1, 1, 1, 1, 1, 1, 1, 1, 1, 1, 1, 1, 1, 1, 1, 1, 1, 1, 1, 1, 1, 1, 1, 1, 1, 1, 1, 1, 1, 1, 1, 1, 1, 1, 1, 1, 1, 1, 1, 1, 1, 1, 1, 1, 1, 1, 1, 1, 1, 1, 1, 1, 1, 1, 1, 1, 0, 0, 0, 0, 0, 0, 0, 0, 1, 1, 1, 1, 1, 1, 1, 1, 1, 1, 1, 1, 1, 1, 1, 1, 1, 1, 1, 1, 1, 1, 1, 1, 1, 1, 1, 1, 1, 1, 1, 1, 1, 1, 1, 1, 1, 1, 1, 1, 1, 1, 1, 1, 1, 1, 1, 1, 1, 1, 1, 1, 1, 1, 1, 1, 0, 0, 0, 0, 0, 0, 0, 0, 1, 1, 1, 1, 1, 1, 1, 1, 1, 1, 1, 1, 1, 1, 1, 1, 1, 1, 1, 1, 1, 1, 1, 1, 1, 1, 1, 1, 1, 1, 1, 1, 1, 1, 1, 1, 1, 1, 1, 1, 1, 1, 1, 1, 1, 1, 1, 1, 1, 1, 1, 1, 1, 1, 1, 1, 0, 0, 0, 0, 0, 0, 0, 0, 1, 1, 1, 1, 1, 1, 1, 1, 1, 1, 1, 1, 1, 1, 1, 1, 1, 1, 1, 1, 1, 1, 1, 1, 1, 1, 1, 1, 1, 1, 1, 1, 1, 1, 1, 1, 1, 1, 1, 1, 1, 1, 1, 1, 1, 1, 1, 1, 1, 1, 1, 1, 1, 1, 1, 1, 2, 2, 2, 2, 2, 2, 2, 2, 3, 3, 3, 3, 3, 3, 3, 3, 3, 3, 3, 3, 3, 3, 3, 3, 3, 3, 3, 3, 3, 3, 3, 3, 3, 3, 3, 3, 3, 3, 3, 3, 3, 3, 3, 3, 3, 3, 3, 3, 3, 3, 3, 3, 3, 3, 3, 3, 3, 3, 3, 3, 3, 3, 3, 3, 2, 2, 2, 2, 2, 2, 2, 2, 3, 3, 3, 3, 3, 3, 3, 3, 3, 3, 3, 3, 3, 3, 3, 3, 3, 3, 3, 3, 3, 3, 3, 3, 3, 3, 3, 3, 3, 3, 3, 3, 3, 3, 3, 3, 3, 3, 3, 3, 3, 3, 3, 3, 3, 3, 3, 3, 3, 3, 3, 3, 3, 3, 3, 3, 2, 2, 2, 3, 2, 2, 2, 3, 2, 2, 2, 3, 2, 2, 2, 2, 3, 3, 3, 3, 3, 3, 3, 3, 3, 3, 3, 3, 3, 3, 3, 3, 3, 3, 3, 3, 3, 3, 3, 3, 3, 3, 3, 3, 2, 2, 2, 2, 3, 3, 3, 3, 3, 3, 3, 3, 3, 3, 3, 3, 3, 3, 3, 3, 3, 3, 3, 3, 3, 3, 3, 3, 3, 3, 3, 3, 2, 2, 2, 2, 3, 3, 3, 3, 3, 3, 3, 3, 3, 3, 3, 3, 3, 3, 3, 3, 3, 3, 3, 3, 3, 3, 3, 3, 3, 3, 3, 3, 2, 2, 2, 2, 3, 3, 3, 3, 3, 3, 3, 3, 3, 3, 3, 3, 3, 3, 3, 3, 3, 3, 3, 3, 3, 3, 3, 3, 3, 3, 3, 3, 2, 2, 2, 2, 3, 3, 3, 3, 3, 3, 3, 3, 3, 3, 3, 3, 3, 3, 3, 3, 3, 3, 3, 3, 3, 3, 3, 3, 3, 3, 3, 3, 2, 2, 2, 2, 2, 2, 2, 2, 2, 2, 2, 2, 2, 2, 2, 2, 2, 2, 2, 2, 2, 2, 2, 2, 3, 3, 3, 3, 2, 2, 2, 2, 3, 3, 3, 3, 2, 2, 2, 2, 3, 3, 3, 3, 2, 2, 2, 2, 3, 3, 3, 3, 2, 2, 2, 2, 2, 2, 2, 2, 2, 2, 2, 2, 2, 2, 2, 2, 2, 2, 2, 2, 2, 2, 2, 2, 2, 2, 2, 2, 3, 3, 2, 2, 3, 3, 2, 2, 2, 2, 3, 3, 3, 3, 2, 2])
_uv = me_test_osm_buildings.uv_layers.new(name='UVMap')
_uv.uv.foreach_set('vector', [0.3215, 0.8663, 0.3257, 0.8658, 0.3257, 0.8905, 0.3215, 0.891, 0.3257, 0.8658, 0.3315, 0.8658, 0.3315, 0.8906, 0.3257, 0.8905, 0.1098, 0.8008, 0.1139, 0.8002, 0.1139, 0.8249, 0.1098, 0.8254, 0.1139, 0.8002, 0.1197, 0.8002, 0.1197, 0.8249, 0.1139, 0.8249, 0.1197, 0.8002, 0.1238, 0.8008, 0.1238, 0.8255, 0.1197, 0.8249, 0.5542, 0.4908, 0.56, 0.4915, 0.557, 0.5155, 0.5512, 0.5148, 0.8815, 0.3336, 0.8773, 0.3342, 0.8773, 0.3095, 0.8815, 0.3089, 0.8773, 0.3342, 0.8715, 0.3342, 0.8715, 0.3095, 0.8773, 0.3095, 0.3215, 0.891, 0.3257, 0.8905, 0.3249, 0.8944, 0.3194, 0.895, 0.3257, 0.8905, 0.3315, 0.8906, 0.3325, 0.8944, 0.3249, 0.8944, 0.1098, 0.8254, 0.1139, 0.8249, 0.1131, 0.8287, 0.1077, 0.8294, 0.1139, 0.8249, 0.1197, 0.8249, 0.1206, 0.8287, 0.1131, 0.8287, 0.1197, 0.8249, 0.1238, 0.8255, 0.1259, 0.8295, 0.1206, 0.8287, 0.5512, 0.5148, 0.557, 0.5155, 0.5575, 0.5191, 0.5498, 0.5182, 0.8815, 0.3089, 0.8773, 0.3095, 0.8781, 0.3056, 0.8836, 0.3049, 0.8773, 0.3095, 0.8715, 0.3095, 0.8706, 0.3056, 0.8781, 0.3056, 0.3194, 0.895, 0.3249, 0.8944, 0.3249, 0.9004, 0.3194, 0.9011, 0.3249, 0.8944, 0.3325, 0.8944, 0.3325, 0.9005, 0.3249, 0.9004, 0.1077, 0.8294, 0.1131, 0.8287, 0.1131, 0.8347, 0.1077, 0.8354, 0.1131, 0.8287, 0.1206, 0.8287, 0.1206, 0.8347, 0.1131, 0.8347, 0.1206, 0.8287, 0.1259, 0.8295, 0.1259, 0.8355, 0.1206, 0.8347, 0.5498, 0.5182, 0.5575, 0.5191, 0.5567, 0.5249, 0.5491, 0.524, 0.8836, 0.3049, 0.8781, 0.3056, 0.8781, 0.2996, 0.8836, 0.2989, 0.8781, 0.3056, 0.8706, 0.3056, 0.8706, 0.2996, 0.8781, 0.2996, 0.3194, 0.9011, 0.3249, 0.9004, 0.3254, 0.9053, 0.3206, 0.9058, 0.3249, 0.9004, 0.3325, 0.9005, 0.3319, 0.9053, 0.3254, 0.9053, 0.1077, 0.8354, 0.1131, 0.8347, 0.1136, 0.8396, 0.1089, 0.8402, 0.1131, 0.8347, 0.1206, 0.8347, 0.1201, 0.8396, 0.1136, 0.8396, 0.5437, 0.5247, 0.5491, 0.524, 0.549, 0.529, 0.5443, 0.5295, 0.5491, 0.524, 0.5567, 0.5249, 0.5556, 0.5297, 0.549, 0.529, 0.8836, 0.2989, 0.8781, 0.2996, 0.8776, 0.2947, 0.8824, 0.2941, 0.8781, 0.2996, 0.8706, 0.2996, 0.8711, 0.2947, 0.8776, 0.2947, 0.7494, 0.6883, 0.7494, 0.6947, 0.7449, 0.6924, 0.7449, 0.6889, 0.3254, 0.9053, 0.3319, 0.9053, 0.3304, 0.9106, 0.3268, 0.9106, 0.6246, 0.6812, 0.6246, 0.6876, 0.6201, 0.6869, 0.6201, 0.6834, 0.1136, 0.8396, 0.1201, 0.8396, 0.1186, 0.8449, 0.115, 0.8449, 0.5443, 0.5295, 0.549, 0.529, 0.5498, 0.5347, 0.5472, 0.535, 0.549, 0.529, 0.5556, 0.5297, 0.5534, 0.5351, 0.5498, 0.5347, 0.5556, 0.5297, 0.56, 0.5314, 0.5559, 0.5361, 0.5534, 0.5351, 0.8776, 0.2947, 0.8711, 0.2947, 0.8726, 0.2894, 0.8762, 0.2894, 0.3241, 0.9109, 0.3268, 0.9106, 0.3279, 0.9159, 0.327, 0.916, 0.3268, 0.9106, 0.3304, 0.9106, 0.3291, 0.9159, 0.3279, 0.9159, 0.1124, 0.8453, 0.115, 0.8449, 0.1161, 0.8503, 0.1152, 0.8504, 0.115, 0.8449, 0.1186, 0.8449, 0.1173, 0.8503, 0.1161, 0.8503, 0.5472, 0.535, 0.5498, 0.5347, 0.5503, 0.5403, 0.5494, 0.5404, 0.5498, 0.5347, 0.5534, 0.5351, 0.5516, 0.5405, 0.5503, 0.5403, 0.5534, 0.5351, 0.5559, 0.5361, 0.5524, 0.5408, 0.5516, 0.5405, 0.8762, 0.2894, 0.8726, 0.2894, 0.8738, 0.2841, 0.875, 0.2841, 0.327, 0.916, 0.3279, 0.9159, 0.3282, 0.9212, 0.3277, 0.9212, 0.3279, 0.9159, 0.3291, 0.9159, 0.3287, 0.9212, 0.3282, 0.9212, 0.1152, 0.8504, 0.1161, 0.8503, 0.1164, 0.8555, 0.116, 0.8556, 0.1161, 0.8503, 0.1173, 0.8503, 0.117, 0.8555, 0.1164, 0.8555, 0.5494, 0.5404, 0.5503, 0.5403, 0.55, 0.5456, 0.5496, 0.5456, 0.5503, 0.5403, 0.5516, 0.5405, 0.5506, 0.5457, 0.55, 0.5456, 0.8759, 0.284, 0.875, 0.2841, 0.8747, 0.2788, 0.8751, 0.2788, 0.875, 0.2841, 0.8738, 0.2841, 0.8741, 0.2788, 0.8747, 0.2788, 0.3277, 0.9212, 0.3282, 0.9212, 0.3284, 0.9326, 0.3282, 0.9212, 0.3287, 0.9212, 0.3284, 0.9326, 0.116, 0.8556, 0.1164, 0.8555, 0.1167, 0.867, 0.1164, 0.8555, 0.117, 0.8555, 0.1167, 0.867, 0.117, 0.8555, 0.1174, 0.8556, 0.1167, 0.867, 0.55, 0.5456, 0.5506, 0.5457, 0.5489, 0.5568, 0.8751, 0.2788, 0.8747, 0.2788, 0.8744, 0.2674, 0.8747, 0.2788, 0.8741, 0.2788, 0.8744, 0.2674, 0.275, 0.8663, 0.2792, 0.8658, 0.2792, 0.8905, 0.275, 0.891, 0.2792, 0.8658, 0.285, 0.8658, 0.285, 0.8906, 0.2792, 0.8905, 0.4121, 0.6195, 0.4162, 0.619, 0.4162, 0.6436, 0.4121, 0.6442, 0.4162, 0.619, 0.422, 0.619, 0.422, 0.6437, 0.4162, 0.6436, 0.422, 0.619, 0.4261, 0.6195, 0.4261, 0.6442, 0.422, 0.6437, 0.8312, 0.2674, 0.8371, 0.2681, 0.8341, 0.2921, 0.8282, 0.2914, 0.9498, 0.4708, 0.954, 0.4703, 0.954, 0.495, 0.9498, 0.4955, 0.954, 0.4703, 0.9598, 0.4703, 0.9598, 0.495, 0.954, 0.495, 0.275, 0.891, 0.2792, 0.8905, 0.2784, 0.8944, 0.2729, 0.895, 0.2792, 0.8905, 0.285, 0.8906, 0.2859, 0.8945, 0.2784, 0.8944, 0.4121, 0.6442, 0.4162, 0.6436, 0.4154, 0.6475, 0.41, 0.6482, 0.4162, 0.6436, 0.422, 0.6437, 0.4229, 0.6475, 0.4154, 0.6475, 0.422, 0.6437, 0.4261, 0.6442, 0.4282, 0.6482, 0.4229, 0.6475, 0.8282, 0.2914, 0.8341, 0.2921, 0.8346, 0.2957, 0.8269, 0.2948, 0.9498, 0.4955, 0.954, 0.495, 0.9531, 0.4988, 0.9477, 0.4995, 0.954, 0.495, 0.9598, 0.495, 0.9607, 0.4988, 0.9531, 0.4988, 0.2729, 0.895, 0.2784, 0.8944, 0.2784, 0.9004, 0.2729, 0.9011, 0.2784, 0.8944, 0.2859, 0.8945, 0.2859, 0.9005, 0.2784, 0.9004, 0.41, 0.6482, 0.4154, 0.6475, 0.4154, 0.6535, 0.41, 0.6542, 0.4154, 0.6475, 0.4229, 0.6475, 0.4229, 0.6535, 0.4154, 0.6535, 0.4229, 0.6475, 0.4282, 0.6482, 0.4282, 0.6543, 0.4229, 0.6535, 0.8269, 0.2948, 0.8346, 0.2957, 0.8339, 0.3016, 0.8262, 0.3006, 0.9477, 0.4995, 0.9531, 0.4988, 0.9531, 0.5049, 0.9477, 0.5055, 0.9531, 0.4988, 0.9607, 0.4988, 0.9607, 0.5049, 0.9531, 0.5049, 0.2729, 0.9011, 0.2784, 0.9004, 0.2789, 0.9053, 0.2741, 0.9058, 0.2784, 0.9004, 0.2859, 0.9005, 0.2854, 0.9053, 0.2789, 0.9053, 0.41, 0.6542, 0.4154, 0.6535, 0.4159, 0.6584, 0.4112, 0.659, 0.4154, 0.6535, 0.4229, 0.6535, 0.4224, 0.6584, 0.4159, 0.6584, 0.8207, 0.3013, 0.8262, 0.3006, 0.8261, 0.3056, 0.8214, 0.3061, 0.8262, 0.3006, 0.8339, 0.3016, 0.8328, 0.3064, 0.8261, 0.3056, 0.9477, 0.5055, 0.9531, 0.5049, 0.9536, 0.5097, 0.9489, 0.5103, 0.9531, 0.5049, 0.9607, 0.5049, 0.9602, 0.5097, 0.9536, 0.5097, 0.7069, 0.6947, 0.7069, 0.6883, 0.7114, 0.6905, 0.7114, 0.6941, 0.2789, 0.9053, 0.2854, 0.9053, 0.2838, 0.9106, 0.2802, 0.9106, 0.8253, 0.6883, 0.8253, 0.6947, 0.8209, 0.694, 0.8209, 0.6905, 0.4159, 0.6584, 0.4224, 0.6584, 0.4209, 0.6637, 0.4173, 0.6637, 0.8214, 0.3061, 0.8261, 0.3056, 0.8269, 0.3113, 0.8243, 0.3116, 0.8261, 0.3056, 0.8328, 0.3064, 0.8306, 0.3117, 0.8269, 0.3113, 0.8328, 0.3064, 0.8371, 0.308, 0.8329, 0.3127, 0.8306, 0.3117, 0.9536, 0.5097, 0.9602, 0.5097, 0.9587, 0.515, 0.9551, 0.515, 0.2776, 0.9109, 0.2802, 0.9106, 0.2813, 0.9159, 0.2804, 0.916, 0.2802, 0.9106, 0.2838, 0.9106, 0.2825, 0.9159, 0.2813, 0.9159, 0.4147, 0.664, 0.4173, 0.6637, 0.4184, 0.669, 0.4175, 0.6691, 0.4173, 0.6637, 0.4209, 0.6637, 0.4196, 0.669, 0.4184, 0.669, 0.8243, 0.3116, 0.8269, 0.3113, 0.8274, 0.3169, 0.8265, 0.317, 0.8269, 0.3113, 0.8306, 0.3117, 0.8286, 0.3171, 0.8274, 0.3169, 0.8306, 0.3117, 0.8329, 0.3127, 0.8295, 0.3174, 0.8286, 0.3171, 0.9551, 0.515, 0.9587, 0.515, 0.9575, 0.5204, 0.9562, 0.5204, 0.2804, 0.916, 0.2813, 0.9159, 0.2816, 0.9212, 0.2812, 0.9212, 0.2813, 0.9159, 0.2825, 0.9159, 0.2822, 0.9212, 0.2816, 0.9212, 0.4175, 0.6691, 0.4184, 0.669, 0.4187, 0.6743, 0.4183, 0.6744, 0.4184, 0.669, 0.4196, 0.669, 0.4193, 0.6743, 0.4187, 0.6743, 0.8265, 0.317, 0.8274, 0.3169, 0.8271, 0.3222, 0.8266, 0.3222, 0.8274, 0.3169, 0.8286, 0.3171, 0.8277, 0.3223, 0.8271, 0.3222, 0.9554, 0.5205, 0.9562, 0.5204, 0.9566, 0.5256, 0.9562, 0.5257, 0.9562, 0.5204, 0.9575, 0.5204, 0.9572, 0.5256, 0.9566, 0.5256, 0.2812, 0.9212, 0.2816, 0.9212, 0.2819, 0.9326, 0.2816, 0.9212, 0.2822, 0.9212, 0.2819, 0.9326, 0.4183, 0.6744, 0.4187, 0.6743, 0.419, 0.6858, 0.4187, 0.6743, 0.4193, 0.6743, 0.419, 0.6858, 0.4193, 0.6743, 0.4197, 0.6744, 0.419, 0.6858, 0.8271, 0.3222, 0.8277, 0.3223, 0.826, 0.3334, 0.9562, 0.5257, 0.9566, 0.5256, 0.9569, 0.5371, 0.9566, 0.5256, 0.9572, 0.5256, 0.9569, 0.5371, 0.8195, 0.8846, 0.8238, 0.8842, 0.8238, 0.8943, 0.8195, 0.8948, 0.8238, 0.8842, 0.8296, 0.8842, 0.8296, 0.8943, 0.8238, 0.8943, 0.5425, 0.9223, 0.5383, 0.9235, 0.5369, 0.9134, 0.541, 0.9123, 0.5383, 0.9235, 0.5326, 0.9243, 0.5311, 0.9142, 0.5369, 0.9134, 0.7998, 0.475, 0.8041, 0.4749, 0.8022, 0.4846, 0.7979, 0.4848, 0.8041, 0.4749, 0.8099, 0.476, 0.808, 0.4857, 0.8022, 0.4846, 0.7423, 0.8822, 0.7465, 0.8817, 0.7465, 0.8918, 0.7423, 0.8924, 0.7465, 0.8817, 0.7524, 0.8817, 0.7524, 0.8918, 0.7465, 0.8918, 0.8195, 0.8948, 0.8238, 0.8943, 0.8231, 0.8982, 0.8175, 0.8988, 0.8238, 0.8943, 0.8296, 0.8943, 0.8305, 0.8982, 0.8231, 0.8982, 0.541, 0.9123, 0.5369, 0.9134, 0.5371, 0.9095, 0.5425, 0.908, 0.5369, 0.9134, 0.5311, 0.9142, 0.5297, 0.9106, 0.5371, 0.9095, 0.5311, 0.9142, 0.5272, 0.9142, 0.5245, 0.9105, 0.5297, 0.9106, 0.8022, 0.4846, 0.808, 0.4857, 0.8083, 0.4894, 0.8007, 0.4879, 0.7423, 0.8924, 0.7465, 0.8918, 0.7457, 0.8957, 0.7402, 0.8964, 0.7465, 0.8918, 0.7524, 0.8918, 0.7533, 0.8957, 0.7457, 0.8957, 0.8175, 0.8988, 0.8231, 0.8982, 0.8231, 0.9042, 0.8175, 0.9048, 0.8231, 0.8982, 0.8305, 0.8982, 0.8305, 0.9043, 0.8231, 0.9042, 0.5425, 0.908, 0.5371, 0.9095, 0.5362, 0.9036, 0.5416, 0.9021, 0.5371, 0.9095, 0.5297, 0.9106, 0.5288, 0.9046, 0.5362, 0.9036, 0.7951, 0.4882, 0.8007, 0.4879, 0.7996, 0.4937, 0.794, 0.494, 0.8007, 0.4879, 0.8083, 0.4894, 0.8071, 0.4952, 0.7996, 0.4937, 0.7402, 0.8964, 0.7457, 0.8957, 0.7457, 0.9017, 0.7402, 0.9024, 0.7457, 0.8957, 0.7533, 0.8957, 0.7533, 0.9017, 0.7457, 0.9017, 0.8175, 0.9048, 0.8231, 0.9042, 0.8235, 0.9091, 0.8186, 0.9096, 0.8231, 0.9042, 0.8305, 0.9043, 0.83, 0.9091, 0.8235, 0.9091, 0.5416, 0.9021, 0.5362, 0.9036, 0.5351, 0.8988, 0.5398, 0.8975, 0.5362, 0.9036, 0.5288, 0.9046, 0.5286, 0.8997, 0.5351, 0.8988, 0.794, 0.494, 0.7996, 0.4937, 0.7992, 0.4987, 0.7943, 0.4988, 0.7996, 0.4937, 0.8071, 0.4952, 0.8057, 0.4999, 0.7992, 0.4987, 0.7402, 0.9024, 0.7457, 0.9017, 0.7462, 0.9066, 0.7414, 0.9072, 0.7457, 0.9017, 0.7533, 0.9017, 0.7528, 0.9066, 0.7462, 0.9066, 0.5486, 0.6812, 0.5486, 0.6876, 0.544, 0.6854, 0.544, 0.6819, 0.8235, 0.9091, 0.83, 0.9091, 0.8284, 0.9144, 0.8248, 0.9144, 0.5105, 0.6812, 0.5105, 0.6877, 0.5061, 0.687, 0.5061, 0.6835, 0.5351, 0.8988, 0.5286, 0.8997, 0.5294, 0.8942, 0.533, 0.8937, 0.7943, 0.4988, 0.7992, 0.4987, 0.7995, 0.5044, 0.7968, 0.5045, 0.7992, 0.4987, 0.8057, 0.4999, 0.8031, 0.5051, 0.7995, 0.5044, 0.8057, 0.4999, 0.8099, 0.5018, 0.8054, 0.5062, 0.8031, 0.5051, 0.7462, 0.9066, 0.7528, 0.9066, 0.7513, 0.9119, 0.7476, 0.9119, 0.8221, 0.9147, 0.8248, 0.9144, 0.8259, 0.9197, 0.825, 0.9198, 0.8248, 0.9144, 0.8284, 0.9144, 0.8271, 0.9197, 0.8259, 0.9197, 0.5356, 0.893, 0.533, 0.8937, 0.5312, 0.8886, 0.5321, 0.8884, 0.533, 0.8937, 0.5294, 0.8942, 0.5299, 0.8888, 0.5312, 0.8886, 0.7968, 0.5045, 0.7995, 0.5044, 0.7996, 0.51, 0.7987, 0.5101, 0.7995, 0.5044, 0.8031, 0.5051, 0.8009, 0.5103, 0.7996, 0.51, 0.8031, 0.5051, 0.8054, 0.5062, 0.8016, 0.5106, 0.8009, 0.5103, 0.7476, 0.9119, 0.7513, 0.9119, 0.75, 0.9172, 0.7488, 0.9172, 0.825, 0.9198, 0.8259, 0.9197, 0.8262, 0.9249, 0.8257, 0.925, 0.8259, 0.9197, 0.8271, 0.9197, 0.8268, 0.9249, 0.8262, 0.9249, 0.5321, 0.8884, 0.5312, 0.8886, 0.5301, 0.8834, 0.5305, 0.8833, 0.5312, 0.8886, 0.5299, 0.8888, 0.5295, 0.8835, 0.5301, 0.8834, 0.7987, 0.5101, 0.7996, 0.51, 0.7989, 0.5153, 0.7985, 0.5153, 0.7996, 0.51, 0.8009, 0.5103, 0.7995, 0.5154, 0.7989, 0.5153, 0.7479, 0.9173, 0.7488, 0.9172, 0.7491, 0.9225, 0.7487, 0.9225, 0.7488, 0.9172, 0.75, 0.9172, 0.7497, 0.9225, 0.7491, 0.9225, 0.8257, 0.925, 0.8262, 0.9249, 0.8264, 0.9364, 0.8262, 0.9249, 0.8268, 0.9249, 0.8264, 0.9364, 0.5305, 0.8833, 0.5301, 0.8834, 0.5282, 0.8721, 0.5301, 0.8834, 0.5295, 0.8835, 0.5282, 0.8721, 0.7985, 0.5153, 0.7989, 0.5153, 0.7971, 0.5264, 0.7989, 0.5153, 0.7995, 0.5154, 0.7971, 0.5264, 0.7487, 0.9225, 0.7491, 0.9225, 0.7494, 0.9339, 0.7491, 0.9225, 0.7497, 0.9225, 0.7494, 0.9339, 0.7, 0.3847, 0.7043, 0.3843, 0.7043, 0.3944, 0.7, 0.3949, 0.7043, 0.3843, 0.71, 0.3843, 0.7101, 0.3944, 0.7043, 0.3944, 0.491, 0.9223, 0.4869, 0.9234, 0.4855, 0.9134, 0.4895, 0.9123, 0.4869, 0.9234, 0.4811, 0.9242, 0.4797, 0.9142, 0.4855, 0.9134, 0.1691, 0.8801, 0.1735, 0.8799, 0.1716, 0.8897, 0.1672, 0.8898, 0.1735, 0.8799, 0.1792, 0.881, 0.1773, 0.8907, 0.1716, 0.8897, 0.5956, 0.4913, 0.5998, 0.4908, 0.5998, 0.5009, 0.5956, 0.5014, 0.5998, 0.4908, 0.6057, 0.4908, 0.6057, 0.5009, 0.5998, 0.5009, 0.7, 0.3949, 0.7043, 0.3944, 0.7035, 0.3983, 0.6979, 0.3989, 0.7043, 0.3944, 0.7101, 0.3944, 0.711, 0.3983, 0.7035, 0.3983, 0.4895, 0.9123, 0.4855, 0.9134, 0.4857, 0.9095, 0.491, 0.908, 0.4855, 0.9134, 0.4797, 0.9142, 0.4782, 0.9106, 0.4857, 0.9095, 0.4797, 0.9142, 0.4756, 0.9142, 0.4729, 0.9105, 0.4782, 0.9106, 0.1716, 0.8897, 0.1773, 0.8907, 0.1775, 0.8944, 0.1702, 0.893, 0.5956, 0.5014, 0.5998, 0.5009, 0.599, 0.5048, 0.5935, 0.5054, 0.5998, 0.5009, 0.6057, 0.5009, 0.6066, 0.5048, 0.599, 0.5048, 0.6979, 0.3989, 0.7035, 0.3983, 0.7035, 0.4043, 0.6979, 0.4049, 0.7035, 0.3983, 0.711, 0.3983, 0.711, 0.4043, 0.7035, 0.4043, 0.491, 0.908, 0.4857, 0.9095, 0.4849, 0.9035, 0.4901, 0.9021, 0.4857, 0.9095, 0.4782, 0.9106, 0.4773, 0.9046, 0.4849, 0.9035, 0.1644, 0.8932, 0.1702, 0.893, 0.1691, 0.8988, 0.1633, 0.899, 0.1702, 0.893, 0.1775, 0.8944, 0.1764, 0.9002, 0.1691, 0.8988, 0.5935, 0.5054, 0.599, 0.5048, 0.599, 0.5108, 0.5935, 0.5115, 0.599, 0.5048, 0.6066, 0.5048, 0.6066, 0.5108, 0.599, 0.5108, 0.6979, 0.4049, 0.7035, 0.4043, 0.704, 0.4092, 0.6991, 0.4097, 0.7035, 0.4043, 0.711, 0.4043, 0.7104, 0.4092, 0.704, 0.4092, 0.4901, 0.9021, 0.4849, 0.9035, 0.4837, 0.8988, 0.4883, 0.8975, 0.4849, 0.9035, 0.4773, 0.9046, 0.4771, 0.8997, 0.4837, 0.8988, 0.1633, 0.899, 0.1691, 0.8988, 0.1686, 0.9037, 0.1636, 0.9039, 0.1691, 0.8988, 0.1764, 0.9002, 0.175, 0.9049, 0.1686, 0.9037, 0.5935, 0.5115, 0.599, 0.5108, 0.5995, 0.5157, 0.5947, 0.5162, 0.599, 0.5108, 0.6066, 0.5108, 0.6061, 0.5156, 0.5995, 0.5157, 0.5821, 0.6876, 0.5821, 0.6812, 0.5866, 0.6834, 0.5866, 0.6869, 0.704, 0.4092, 0.7104, 0.4092, 0.7089, 0.4145, 0.7053, 0.4145, 0.7829, 0.6947, 0.7829, 0.6883, 0.7874, 0.6889, 0.7874, 0.6924, 0.4837, 0.8988, 0.4771, 0.8997, 0.4779, 0.8942, 0.4815, 0.8937, 0.1636, 0.9039, 0.1686, 0.9037, 0.1689, 0.9094, 0.1661, 0.9095, 0.1686, 0.9037, 0.175, 0.9049, 0.1724, 0.9101, 0.1689, 0.9094, 0.175, 0.9049, 0.1792, 0.9068, 0.1747, 0.9112, 0.1724, 0.9101, 0.5995, 0.5157, 0.6061, 0.5156, 0.6046, 0.521, 0.6009, 0.521, 0.7026, 0.4147, 0.7053, 0.4145, 0.7064, 0.4197, 0.7055, 0.4198, 0.7053, 0.4145, 0.7089, 0.4145, 0.7076, 0.4198, 0.7064, 0.4197, 0.4841, 0.893, 0.4815, 0.8937, 0.4797, 0.8886, 0.4805, 0.8883, 0.4815, 0.8937, 0.4779, 0.8942, 0.4784, 0.8888, 0.4797, 0.8886, 0.1661, 0.9095, 0.1689, 0.9094, 0.1689, 0.9151, 0.168, 0.9151, 0.1689, 0.9094, 0.1724, 0.9101, 0.1701, 0.9153, 0.1689, 0.9151, 0.1724, 0.9101, 0.1747, 0.9112, 0.1709, 0.9157, 0.1701, 0.9153, 0.6009, 0.521, 0.6046, 0.521, 0.6034, 0.5263, 0.6021, 0.5263, 0.7055, 0.4198, 0.7064, 0.4197, 0.7067, 0.425, 0.7062, 0.4251, 0.7064, 0.4197, 0.7076, 0.4198, 0.7072, 0.425, 0.7067, 0.425, 0.4805, 0.8883, 0.4797, 0.8886, 0.4786, 0.8834, 0.479, 0.8833, 0.4797, 0.8886, 0.4784, 0.8888, 0.478, 0.8835, 0.4786, 0.8834, 0.168, 0.9151, 0.1689, 0.9151, 0.1682, 0.9203, 0.1678, 0.9203, 0.1689, 0.9151, 0.1701, 0.9153, 0.1688, 0.9204, 0.1682, 0.9203, 0.6012, 0.5264, 0.6021, 0.5263, 0.6024, 0.5316, 0.602, 0.5316, 0.6021, 0.5263, 0.6034, 0.5263, 0.603, 0.5316, 0.6024, 0.5316, 0.7062, 0.4251, 0.7067, 0.425, 0.7069, 0.4365, 0.7067, 0.425, 0.7072, 0.425, 0.7069, 0.4365, 0.479, 0.8833, 0.4786, 0.8834, 0.4767, 0.8721, 0.4786, 0.8834, 0.478, 0.8835, 0.4767, 0.8721, 0.1678, 0.9203, 0.1682, 0.9203, 0.1664, 0.9314, 0.1682, 0.9203, 0.1688, 0.9204, 0.1664, 0.9314, 0.602, 0.5316, 0.6024, 0.5316, 0.6027, 0.543, 0.6024, 0.5316, 0.603, 0.5316, 0.6027, 0.543, 0.5151, 0.4308, 0.5199, 0.4312, 0.5199, 0.4593, 0.5151, 0.4588, 0.6887, 0.3461, 0.683, 0.3462, 0.683, 0.318, 0.6887, 0.3179, 0.683, 0.3462, 0.6782, 0.3458, 0.6782, 0.3176, 0.683, 0.318, 0.9684, 0.3601, 0.9741, 0.3599, 0.9741, 0.388, 0.9684, 0.3882, 0.9741, 0.3599, 0.9789, 0.3604, 0.9789, 0.3885, 0.9741, 0.388, 0.9601, 0.7428, 0.9544, 0.7431, 0.9544, 0.7156, 0.9601, 0.7153, 0.9544, 0.7431, 0.9494, 0.7423, 0.9494, 0.7148, 0.9544, 0.7156, 0.5094, 0.4309, 0.5151, 0.4308, 0.5151, 0.4588, 0.5094, 0.459, 0.5151, 0.4588, 0.5199, 0.4593, 0.5218, 0.4632, 0.5155, 0.4627, 0.6887, 0.3179, 0.683, 0.318, 0.6825, 0.3142, 0.6899, 0.314, 0.683, 0.318, 0.6782, 0.3176, 0.6763, 0.3137, 0.6825, 0.3142, 0.9684, 0.3882, 0.9741, 0.388, 0.9746, 0.3918, 0.9671, 0.392, 0.9741, 0.388, 0.9789, 0.3885, 0.9809, 0.3924, 0.9746, 0.3918, 0.9601, 0.7153, 0.9544, 0.7156, 0.954, 0.7121, 0.9614, 0.7117, 0.9544, 0.7156, 0.9494, 0.7148, 0.9475, 0.7111, 0.954, 0.7121, 0.5094, 0.459, 0.5151, 0.4588, 0.5155, 0.4627, 0.5081, 0.4628, 0.5155, 0.4627, 0.5218, 0.4632, 0.5218, 0.4692, 0.5155, 0.4687, 0.6899, 0.314, 0.6825, 0.3142, 0.6825, 0.3081, 0.6899, 0.308, 0.6825, 0.3142, 0.6763, 0.3137, 0.6763, 0.3076, 0.6825, 0.3081, 0.9671, 0.392, 0.9746, 0.3918, 0.9746, 0.3978, 0.9671, 0.398, 0.9746, 0.3918, 0.9809, 0.3924, 0.9809, 0.3984, 0.9746, 0.3978, 0.9614, 0.7117, 0.954, 0.7121, 0.954, 0.7062, 0.9614, 0.7058, 0.954, 0.7121, 0.9475, 0.7111, 0.9475, 0.7052, 0.954, 0.7062, 0.5081, 0.4628, 0.5155, 0.4627, 0.5155, 0.4687, 0.5081, 0.4689, 0.5155, 0.4687, 0.5218, 0.4692, 0.5207, 0.474, 0.5153, 0.4736, 0.6899, 0.308, 0.6825, 0.3081, 0.6827, 0.3033, 0.6892, 0.3031, 0.6825, 0.3081, 0.6763, 0.3076, 0.6774, 0.3028, 0.6827, 0.3033, 0.9671, 0.398, 0.9746, 0.3978, 0.9743, 0.4027, 0.9678, 0.4029, 0.9746, 0.3978, 0.9809, 0.3984, 0.9798, 0.4032, 0.9743, 0.4027, 0.9614, 0.7058, 0.954, 0.7062, 0.9542, 0.7013, 0.9607, 0.701, 0.954, 0.7062, 0.9475, 0.7052, 0.9486, 0.7004, 0.9542, 0.7013, 0.5081, 0.4689, 0.5155, 0.4687, 0.5153, 0.4736, 0.5088, 0.4737, 0.5153, 0.4736, 0.5207, 0.474, 0.5175, 0.4792, 0.5145, 0.4789, 0.6892, 0.3031, 0.6827, 0.3033, 0.6836, 0.298, 0.6872, 0.2979, 0.6733, 0.6883, 0.6733, 0.6947, 0.6687, 0.6938, 0.6687, 0.6903, 0.9678, 0.4029, 0.9743, 0.4027, 0.9735, 0.4081, 0.9699, 0.4082, 0.9743, 0.4027, 0.9798, 0.4032, 0.9765, 0.4084, 0.9735, 0.4081, 0.9607, 0.701, 0.9542, 0.7013, 0.9549, 0.6956, 0.9585, 0.6955, 0.9542, 0.7013, 0.9486, 0.7004, 0.9518, 0.6951, 0.9549, 0.6956, 0.5088, 0.4737, 0.5153, 0.4736, 0.5145, 0.4789, 0.511, 0.479, 0.5145, 0.4789, 0.5175, 0.4792, 0.5149, 0.4843, 0.5139, 0.4842, 0.6872, 0.2979, 0.6836, 0.298, 0.6843, 0.2927, 0.6855, 0.2926, 0.6836, 0.298, 0.6806, 0.2977, 0.6833, 0.2926, 0.6843, 0.2927, 0.9699, 0.4082, 0.9735, 0.4081, 0.9729, 0.4134, 0.9716, 0.4135, 0.9735, 0.4081, 0.9765, 0.4084, 0.9739, 0.4135, 0.9729, 0.4134, 0.9585, 0.6955, 0.9549, 0.6956, 0.9555, 0.6901, 0.9567, 0.69, 0.9549, 0.6956, 0.9518, 0.6951, 0.9544, 0.6899, 0.9555, 0.6901, 0.511, 0.479, 0.5145, 0.4789, 0.5139, 0.4842, 0.5127, 0.4843, 0.5139, 0.4842, 0.5149, 0.4843, 0.5142, 0.4896, 0.5137, 0.4895, 0.6855, 0.2926, 0.6843, 0.2927, 0.6845, 0.2874, 0.6851, 0.2874, 0.6843, 0.2927, 0.6833, 0.2926, 0.684, 0.2873, 0.6845, 0.2874, 0.9716, 0.4135, 0.9729, 0.4134, 0.9727, 0.4187, 0.9721, 0.4187, 0.9729, 0.4134, 0.9739, 0.4135, 0.9732, 0.4188, 0.9727, 0.4187, 0.9567, 0.69, 0.9555, 0.6901, 0.9557, 0.6848, 0.9562, 0.6848, 0.9555, 0.6901, 0.9544, 0.6899, 0.9552, 0.6847, 0.9557, 0.6848, 0.5127, 0.4843, 0.5139, 0.4842, 0.5137, 0.4895, 0.5132, 0.4895, 0.5137, 0.4895, 0.5142, 0.4896, 0.5136, 0.501, 0.6851, 0.2874, 0.6845, 0.2874, 0.6847, 0.2759, 0.6845, 0.2874, 0.684, 0.2873, 0.6847, 0.2759, 0.9721, 0.4187, 0.9727, 0.4187, 0.9725, 0.4302, 0.9727, 0.4187, 0.9732, 0.4188, 0.9725, 0.4302, 0.9562, 0.6848, 0.9557, 0.6848, 0.9558, 0.6735, 0.9557, 0.6848, 0.9552, 0.6847, 0.9558, 0.6735, 0.5132, 0.4895, 0.5137, 0.4895, 0.5136, 0.501, 0.805, 0.4295, 0.8265, 0.4295, 0.8283, 0.4339, 0.8032, 0.4339, 0.8265, 0.4295, 0.8415, 0.4146, 0.8459, 0.4164, 0.8283, 0.4339, 0.8415, 0.4146, 0.8416, 0.3934, 0.8461, 0.3915, 0.8459, 0.4164, 0.8416, 0.3934, 0.8265, 0.3784, 0.8284, 0.374, 0.8461, 0.3915, 0.8265, 0.3784, 0.8052, 0.3783, 0.8034, 0.3739, 0.8284, 0.374, 0.8052, 0.3783, 0.79, 0.3933, 0.7856, 0.3914, 0.8034, 0.3739, 0.79, 0.3933, 0.7901, 0.4144, 0.7857, 0.4163, 0.7856, 0.3914, 0.7901, 0.4144, 0.805, 0.4295, 0.8032, 0.4339, 0.7857, 0.4163, 0.7016, 0.8298, 0.6992, 0.8477, 0.6897, 0.8427, 0.6917, 0.8278, 0.59, 0.6076, 0.6149, 0.6076, 0.6128, 0.6174, 0.592, 0.6174, 0.855, 0.7196, 0.8574, 0.7372, 0.8475, 0.7392, 0.8455, 0.7247, 0.8574, 0.7372, 0.8574, 0.762, 0.8475, 0.7599, 0.8475, 0.7392, 0.7576, 0.5701, 0.7619, 0.5872, 0.7516, 0.5894, 0.7481, 0.5751, 0.7619, 0.5872, 0.7619, 0.6121, 0.7516, 0.6101, 0.7516, 0.5894, 0.7619, 0.6121, 0.7576, 0.6299, 0.748, 0.6249, 0.7516, 0.6101, 0.7016, 0.8051, 0.7016, 0.8298, 0.6917, 0.8278, 0.6917, 0.8072, 0.6917, 0.8278, 0.6897, 0.8427, 0.6808, 0.8408, 0.6827, 0.827, 0.592, 0.6174, 0.6128, 0.6174, 0.612, 0.6263, 0.5928, 0.6263, 0.8455, 0.7247, 0.8475, 0.7392, 0.8385, 0.74, 0.8366, 0.7266, 0.8475, 0.7392, 0.8475, 0.7599, 0.8385, 0.7591, 0.8385, 0.74, 0.8475, 0.7599, 0.8455, 0.7745, 0.8366, 0.7726, 0.8385, 0.7591, 0.7516, 0.5894, 0.7516, 0.6101, 0.7425, 0.6093, 0.7425, 0.5902, 0.7516, 0.6101, 0.748, 0.6249, 0.7393, 0.623, 0.7425, 0.6093, 0.6917, 0.8072, 0.6917, 0.8278, 0.6827, 0.827, 0.6827, 0.808, 0.6827, 0.827, 0.6808, 0.8408, 0.6728, 0.8377, 0.6744, 0.8258, 0.5928, 0.6263, 0.612, 0.6263, 0.6107, 0.6345, 0.5941, 0.6345, 0.8366, 0.7266, 0.8385, 0.74, 0.8302, 0.7413, 0.8286, 0.7296, 0.8385, 0.74, 0.8385, 0.7591, 0.8302, 0.7578, 0.8302, 0.7413, 0.7393, 0.577, 0.7425, 0.5902, 0.7341, 0.5914, 0.7313, 0.58, 0.7425, 0.5902, 0.7425, 0.6093, 0.7341, 0.608, 0.7341, 0.5914, 0.7425, 0.6093, 0.7393, 0.623, 0.7312, 0.6199, 0.7341, 0.608, 0.6827, 0.808, 0.6827, 0.827, 0.6744, 0.8258, 0.6744, 0.8093, 0.6744, 0.8258, 0.6728, 0.8377, 0.666, 0.8337, 0.6673, 0.8241, 0.5941, 0.6345, 0.6107, 0.6345, 0.609, 0.6415, 0.5957, 0.6415, 0.344, 0.6293, 0.3604, 0.6285, 0.3601, 0.6339, 0.3471, 0.6345, 0.8302, 0.7413, 0.8302, 0.7578, 0.8231, 0.7562, 0.8231, 0.743, 0.7313, 0.58, 0.7341, 0.5914, 0.7267, 0.5932, 0.7244, 0.584, 0.7341, 0.5914, 0.7341, 0.608, 0.7267, 0.6064, 0.7267, 0.5932, 0.7341, 0.608, 0.7312, 0.6199, 0.7244, 0.6159, 0.7267, 0.6064, 0.6744, 0.8093, 0.6744, 0.8258, 0.6673, 0.8241, 0.6673, 0.811, 0.3378, 0.6569, 0.3379, 0.6439, 0.3437, 0.6467, 0.3436, 0.6557, 0.3379, 0.6439, 0.3471, 0.6345, 0.3501, 0.6401, 0.3437, 0.6467, 0.3471, 0.6345, 0.3601, 0.6339, 0.3591, 0.6397, 0.3501, 0.6401, 0.8231, 0.743, 0.8231, 0.7562, 0.8175, 0.7542, 0.8175, 0.745, 0.7244, 0.584, 0.7267, 0.5932, 0.7207, 0.5952, 0.7191, 0.5889, 0.7267, 0.5932, 0.7267, 0.6064, 0.7207, 0.6045, 0.7207, 0.5952, 0.7267, 0.6064, 0.7244, 0.6159, 0.7191, 0.611, 0.7207, 0.6045, 0.6673, 0.811, 0.6673, 0.8241, 0.6617, 0.8222, 0.6617, 0.8131, 0.3436, 0.6557, 0.3437, 0.6467, 0.3496, 0.6492, 0.3496, 0.6539, 0.3437, 0.6467, 0.3501, 0.6401, 0.3529, 0.6459, 0.3496, 0.6492, 0.3501, 0.6401, 0.3591, 0.6397, 0.3576, 0.6457, 0.3529, 0.6459, 0.3591, 0.6397, 0.3655, 0.6458, 0.3609, 0.6488, 0.3576, 0.6457, 0.3655, 0.6458, 0.3655, 0.6547, 0.3609, 0.6534, 0.3609, 0.6488, 0.3655, 0.6547, 0.3591, 0.6614, 0.3576, 0.6568, 0.3609, 0.6534, 0.3591, 0.6614, 0.3501, 0.6617, 0.3529, 0.657, 0.3576, 0.6568, 0.3501, 0.6617, 0.3436, 0.6557, 0.3496, 0.6539, 0.3529, 0.657, 0.3496, 0.6539, 0.3496, 0.6492, 0.3555, 0.6515, 0.3496, 0.6492, 0.3529, 0.6459, 0.3555, 0.6515, 0.3529, 0.6459, 0.3576, 0.6457, 0.3555, 0.6515, 0.3576, 0.6457, 0.3609, 0.6488, 0.3555, 0.6515, 0.3609, 0.6488, 0.3609, 0.6534, 0.3555, 0.6515, 0.3609, 0.6534, 0.3576, 0.6568, 0.3555, 0.6515, 0.3576, 0.6568, 0.3529, 0.657, 0.3555, 0.6515, 0.3529, 0.657, 0.3496, 0.6539, 0.3555, 0.6515, 0.4481, 0.02893, 0.3014, 0.02893, 0.301, 0.1707, 0.4476, 0.1707, 0.8689, 0.03104, 0.9151, 0.0309, 0.9151, 0.1643, 0.8689, 0.1641, 0.9718, 0.02748, 0.9249, 0.0273, 0.9251, 0.1643, 0.9717, 0.1644, 0.8689, 0.03104, 0.9151, 0.0309, 0.9151, 0.1643, 0.8689, 0.1641, 0.9249, 0.0273, 0.9718, 0.02748, 0.9717, 0.1644, 0.9251, 0.1643, 0.8689, 0.03104, 0.9151, 0.0309, 0.9151, 0.1643, 0.8689, 0.1641, 0.9249, 0.0273, 0.9718, 0.02748, 0.9717, 0.1644, 0.9251, 0.1643, 0.3037, 0.04653, 0.4337, 0.04671, 0.4337, 0.1696, 0.3037, 0.1694, 0.09815, 0.6605, 0.03003, 0.6605, 0.03175, 0.653, 0.09817, 0.653, 0.3092, 0.2977, 0.3096, 0.3194, 0.302, 0.3203, 0.3016, 0.2991, 0.9092, 0.7289, 0.8909, 0.7271, 0.893, 0.7196, 0.9108, 0.7214, 0.3141, 0.3359, 0.3151, 0.3552, 0.3073, 0.3552, 0.3063, 0.3364, 0.3151, 0.3552, 0.313, 0.3772, 0.3052, 0.3766, 0.3073, 0.3552, 0.9443, 0.7869, 0.9585, 0.7855, 0.96, 0.7929, 0.9463, 0.7943, 0.3096, 0.3903, 0.3094, 0.4115, 0.3017, 0.4101, 0.3019, 0.3894, 0.1366, 0.6387, 0.2063, 0.6388, 0.2063, 0.6463, 0.1383, 0.6462, 0.09817, 0.653, 0.03175, 0.653, 0.03689, 0.6455, 0.09827, 0.6455, 0.3016, 0.2991, 0.302, 0.3203, 0.2938, 0.3229, 0.2935, 0.3033, 0.302, 0.3203, 0.3063, 0.3364, 0.2979, 0.3378, 0.2938, 0.3229, 0.3063, 0.3364, 0.3073, 0.3552, 0.2988, 0.3551, 0.2979, 0.3378, 0.3073, 0.3552, 0.3052, 0.3766, 0.2969, 0.3749, 0.2988, 0.3551, 0.3052, 0.3766, 0.3019, 0.3894, 0.2938, 0.3867, 0.2969, 0.3749, 0.3019, 0.3894, 0.3017, 0.4101, 0.2936, 0.4059, 0.2938, 0.3867, 0.1383, 0.6462, 0.2063, 0.6463, 0.2062, 0.6538, 0.1434, 0.6538, 0.09827, 0.6455, 0.03689, 0.6455, 0.04518, 0.6383, 0.09844, 0.6383, 0.2935, 0.3033, 0.2938, 0.3229, 0.2857, 0.327, 0.2853, 0.31, 0.56, 0.3738, 0.5438, 0.359, 0.5521, 0.3568, 0.5661, 0.3697, 0.2979, 0.3378, 0.2988, 0.3551, 0.29, 0.355, 0.2892, 0.3399, 0.54, 0.3417, 0.5475, 0.3219, 0.5554, 0.3246, 0.5488, 0.3418, 0.5475, 0.3219, 0.5596, 0.31, 0.5658, 0.3143, 0.5554, 0.3246, 0.2938, 0.3867, 0.2936, 0.4059, 0.2855, 0.399, 0.2856, 0.3824, 0.1434, 0.6538, 0.2062, 0.6538, 0.2062, 0.661, 0.1517, 0.6609, 0.6186, 0.3865, 0.5675, 0.3867, 0.5764, 0.3777, 0.6171, 0.3775, 0.5675, 0.3867, 0.5661, 0.3697, 0.5752, 0.3641, 0.5764, 0.3777, 0.5661, 0.3697, 0.5521, 0.3568, 0.5641, 0.3539, 0.5752, 0.3641, 0.5521, 0.3568, 0.5488, 0.3418, 0.5614, 0.3419, 0.5641, 0.3539, 0.5488, 0.3418, 0.5554, 0.3246, 0.5666, 0.3282, 0.5614, 0.3419, 0.5554, 0.3246, 0.5658, 0.3143, 0.575, 0.3199, 0.5666, 0.3282, 0.5658, 0.3143, 0.5664, 0.2977, 0.5754, 0.3067, 0.575, 0.3199, 0.5664, 0.2977, 0.6186, 0.2978, 0.6171, 0.3069, 0.5754, 0.3067, 0.6171, 0.3775, 0.5764, 0.3777, 0.5876, 0.3669, 0.6159, 0.3668, 0.5764, 0.3777, 0.5752, 0.3641, 0.5868, 0.3575, 0.5876, 0.3669, 0.5752, 0.3641, 0.5641, 0.3539, 0.579, 0.3504, 0.5868, 0.3575, 0.5641, 0.3539, 0.5614, 0.3419, 0.5772, 0.342, 0.579, 0.3504, 0.5614, 0.3419, 0.5666, 0.3282, 0.5808, 0.3325, 0.5772, 0.342, 0.5666, 0.3282, 0.575, 0.3199, 0.5866, 0.3267, 0.5808, 0.3325, 0.575, 0.3199, 0.5754, 0.3067, 0.5869, 0.3175, 0.5866, 0.3267, 0.5754, 0.3067, 0.6171, 0.3069, 0.6159, 0.3176, 0.5869, 0.3175, 0.6159, 0.3668, 0.5876, 0.3669, 0.6007, 0.3549, 0.6152, 0.3548, 0.5876, 0.3669, 0.5868, 0.3575, 0.6003, 0.3501, 0.6007, 0.3549, 0.5868, 0.3575, 0.579, 0.3504, 0.5963, 0.3464, 0.6003, 0.3501, 0.579, 0.3504, 0.5772, 0.342, 0.5954, 0.3421, 0.5963, 0.3464, 0.5772, 0.342, 0.5808, 0.3325, 0.5972, 0.3372, 0.5954, 0.3421, 0.5808, 0.3325, 0.5866, 0.3267, 0.6002, 0.3343, 0.5972, 0.3372, 0.5866, 0.3267, 0.5869, 0.3175, 0.6003, 0.3296, 0.6002, 0.3343, 0.5869, 0.3175, 0.6159, 0.3176, 0.6152, 0.3296, 0.6003, 0.3296, 0.6152, 0.3548, 0.6007, 0.3549, 0.615, 0.3422, 0.6007, 0.3549, 0.6003, 0.3501, 0.615, 0.3422, 0.6003, 0.3501, 0.5963, 0.3464, 0.615, 0.3422, 0.5963, 0.3464, 0.5954, 0.3421, 0.615, 0.3422, 0.5954, 0.3421, 0.5972, 0.3372, 0.615, 0.3422, 0.5972, 0.3372, 0.6002, 0.3343, 0.615, 0.3422, 0.6002, 0.3343, 0.6003, 0.3296, 0.615, 0.3422, 0.6003, 0.3296, 0.6152, 0.3296, 0.615, 0.3422, 0.7361, 0.01738, 0.8502, 0.01725, 0.8502, 0.165, 0.7361, 0.2391, 0.01559, 0.01819, 0.2751, 0.01729, 0.275, 0.1715, 0.01528, 0.1723, 0.8502, 0.01725, 0.7361, 0.01738, 0.7361, 0.2391, 0.8502, 0.165, 0.1124, 0.3123, 0.1166, 0.4251, 0.03994, 0.4202, 0.03994, 0.306, 0.8502, 0.01725, 0.7361, 0.01738, 0.7361, 0.2391, 0.8502, 0.165, 0.7361, 0.01738, 0.8502, 0.01725, 0.8502, 0.165, 0.7361, 0.2391, 0.01559, 0.01819, 0.2751, 0.01729, 0.275, 0.1715, 0.01528, 0.1723, 0.1692, 0.4696, 0.1692, 0.5769, 0.09816, 0.5921, 0.1086, 0.4836, 0.8502, 0.01725, 0.7361, 0.01738, 0.7361, 0.2391, 0.8502, 0.165, 0.7361, 0.01738, 0.8502, 0.01725, 0.8502, 0.165, 0.7361, 0.2391, 0.01559, 0.01819, 0.2751, 0.01729, 0.275, 0.1715, 0.01528, 0.1723, 0.2002, 0.5758, 0.1993, 0.4685, 0.2657, 0.479, 0.2702, 0.5851, 0.882, 0.4112, 0.921, 0.4112, 0.9232, 0.4135, 0.8797, 0.4135, 0.921, 0.4112, 0.921, 0.3707, 0.9232, 0.3684, 0.9232, 0.4135, 0.921, 0.3707, 0.8818, 0.3707, 0.8796, 0.3684, 0.9232, 0.3684, 0.8818, 0.3707, 0.882, 0.4112, 0.8797, 0.4135, 0.8796, 0.3684, 0.6506, 0.9728, 0.6506, 0.9298, 0.6551, 0.9331, 0.6551, 0.9694, 0.6754, 0.5307, 0.6754, 0.5757, 0.6712, 0.5721, 0.6712, 0.5342, 0.6825, 0.881, 0.6825, 0.9242, 0.678, 0.9208, 0.678, 0.8844, 0.5776, 0.4635, 0.5776, 0.4184, 0.5818, 0.422, 0.5818, 0.4599, 0.5305, 0.6339, 0.5305, 0.5977, 0.535, 0.5991, 0.535, 0.6326, 0.6712, 0.5342, 0.6712, 0.5721, 0.6666, 0.5707, 0.6666, 0.5356, 0.678, 0.8844, 0.678, 0.9208, 0.6734, 0.9194, 0.6734, 0.8857, 0.5818, 0.4599, 0.5818, 0.422, 0.5864, 0.4234, 0.5864, 0.4585, 0.535, 0.6326, 0.535, 0.5991, 0.5393, 0.6014, 0.5393, 0.6304, 0.6666, 0.5356, 0.6666, 0.5707, 0.6624, 0.5683, 0.6624, 0.5379, 0.6734, 0.8857, 0.6734, 0.9194, 0.6689, 0.9172, 0.6689, 0.888, 0.5864, 0.4585, 0.5864, 0.4234, 0.5906, 0.4257, 0.5906, 0.4562, 0.4619, 0.5535, 0.4619, 0.5826, 0.458, 0.5797, 0.458, 0.5565, 0.6624, 0.5379, 0.6624, 0.5683, 0.6587, 0.5652, 0.6587, 0.5409, 0.6689, 0.888, 0.6689, 0.9172, 0.665, 0.9142, 0.665, 0.8909, 0.5906, 0.4562, 0.5906, 0.4257, 0.5943, 0.4288, 0.5943, 0.4531, 0.458, 0.5565, 0.458, 0.5797, 0.4537, 0.5762, 0.4537, 0.56, 0.458, 0.5797, 0.4345, 0.5797, 0.4374, 0.5762, 0.4537, 0.5762, 0.665, 0.8909, 0.665, 0.9142, 0.6617, 0.9106, 0.6617, 0.8944, 0.4345, 0.5564, 0.458, 0.5565, 0.4537, 0.56, 0.4373, 0.56, 0.4537, 0.56, 0.4537, 0.5762, 0.4493, 0.5722, 0.4493, 0.5639, 0.4537, 0.5762, 0.4374, 0.5762, 0.4409, 0.5722, 0.4493, 0.5722, 0.4374, 0.5762, 0.4373, 0.56, 0.4409, 0.5639, 0.4409, 0.5722, 0.4373, 0.56, 0.4537, 0.56, 0.4493, 0.5639, 0.4409, 0.5639, 0.4493, 0.5639, 0.4493, 0.5722, 0.4449, 0.5681, 0.4493, 0.5722, 0.4409, 0.5722, 0.4449, 0.5681, 0.4409, 0.5722, 0.4409, 0.5639, 0.4449, 0.5681, 0.4409, 0.5639, 0.4493, 0.5639, 0.4449, 0.5681, 0.2487, 0.6241, 0.2488, 0.6646, 0.2462, 0.6672, 0.2461, 0.6215, 0.2488, 0.6646, 0.2896, 0.6646, 0.2922, 0.6672, 0.2462, 0.6672, 0.2896, 0.6646, 0.2896, 0.624, 0.2922, 0.6214, 0.2922, 0.6672, 0.2896, 0.624, 0.2487, 0.6241, 0.2461, 0.6215, 0.2922, 0.6214, 0.1245, 0.9002, 0.1245, 0.9459, 0.1203, 0.9421, 0.1203, 0.9039, 0.204, 0.8007, 0.204, 0.8464, 0.1993, 0.8427, 0.1993, 0.8045, 0.3761, 0.9336, 0.3761, 0.8879, 0.3804, 0.8917, 0.3804, 0.93, 0.05591, 0.8786, 0.05591, 0.9243, 0.05134, 0.9206, 0.05134, 0.8823, 0.1203, 0.9039, 0.1203, 0.9421, 0.1157, 0.9407, 0.1157, 0.9054, 0.9171, 0.3056, 0.9171, 0.2674, 0.9217, 0.2689, 0.9217, 0.3041, 0.3804, 0.93, 0.3804, 0.8917, 0.385, 0.8932, 0.385, 0.9286, 0.05134, 0.8823, 0.05134, 0.9206, 0.0467, 0.9191, 0.0467, 0.8838, 0.1157, 0.9054, 0.1157, 0.9407, 0.1114, 0.9383, 0.1114, 0.9077, 0.9217, 0.3041, 0.9217, 0.2689, 0.9259, 0.2713, 0.9259, 0.3019, 0.385, 0.9286, 0.385, 0.8932, 0.3892, 0.8956, 0.3892, 0.9263, 0.0467, 0.8838, 0.0467, 0.9191, 0.04228, 0.9168, 0.04228, 0.8861, 0.1114, 0.9077, 0.1114, 0.9383, 0.1077, 0.9352, 0.1077, 0.9108, 0.676, 0.6109, 0.676, 0.6415, 0.6721, 0.6384, 0.6721, 0.614, 0.3892, 0.9263, 0.3892, 0.8956, 0.3929, 0.8987, 0.3929, 0.9232, 0.04228, 0.8861, 0.04228, 0.9168, 0.03831, 0.9137, 0.03831, 0.8892, 0.6485, 0.6139, 0.6721, 0.614, 0.6678, 0.6177, 0.6513, 0.6176, 0.6721, 0.614, 0.6721, 0.6384, 0.6678, 0.6347, 0.6678, 0.6177, 0.6721, 0.6384, 0.6484, 0.6384, 0.6513, 0.6347, 0.6678, 0.6347, 0.03831, 0.8892, 0.03831, 0.9137, 0.03498, 0.9099, 0.03498, 0.8929, 0.6513, 0.6176, 0.6678, 0.6177, 0.6633, 0.6218, 0.6549, 0.6218, 0.6678, 0.6177, 0.6678, 0.6347, 0.6633, 0.6306, 0.6633, 0.6218, 0.6678, 0.6347, 0.6513, 0.6347, 0.6549, 0.6305, 0.6633, 0.6306, 0.6513, 0.6347, 0.6513, 0.6176, 0.6549, 0.6218, 0.6549, 0.6305, 0.6549, 0.6218, 0.6633, 0.6218, 0.6589, 0.6262, 0.6633, 0.6218, 0.6633, 0.6306, 0.6589, 0.6262, 0.6633, 0.6306, 0.6549, 0.6305, 0.6589, 0.6262, 0.6549, 0.6305, 0.6549, 0.6218, 0.6589, 0.6262, 0.2749, 0.7899, 0.2749, 0.8306, 0.2729, 0.8326, 0.2729, 0.7879, 0.2749, 0.8306, 0.3157, 0.8305, 0.3177, 0.8325, 0.2729, 0.8326, 0.3157, 0.8305, 0.3157, 0.7899, 0.3177, 0.7879, 0.3177, 0.8325, 0.3157, 0.7899, 0.2749, 0.7899, 0.2729, 0.7879, 0.3177, 0.7879, 0.7401, 0.2759, 0.7401, 0.3206, 0.7359, 0.3167, 0.7359, 0.2797, 0.4938, 0.5971, 0.4938, 0.5527, 0.4986, 0.5566, 0.4986, 0.5933, 0.9605, 0.9637, 0.9605, 0.9191, 0.9647, 0.923, 0.9647, 0.96, 0.5978, 0.8793, 0.5978, 0.9237, 0.5933, 0.9198, 0.5933, 0.8831, 0.7359, 0.2797, 0.7359, 0.3167, 0.7314, 0.3153, 0.7314, 0.2811, 0.7445, 0.421, 0.7445, 0.3843, 0.749, 0.3857, 0.749, 0.4196, 0.9647, 0.96, 0.9647, 0.923, 0.9692, 0.9245, 0.9692, 0.9586, 0.5933, 0.8831, 0.5933, 0.9198, 0.5887, 0.9184, 0.5887, 0.8845, 0.7314, 0.2811, 0.7314, 0.3153, 0.7271, 0.313, 0.7271, 0.2834, 0.749, 0.4196, 0.749, 0.3857, 0.7533, 0.388, 0.7533, 0.4174, 0.9692, 0.9586, 0.9692, 0.9245, 0.9735, 0.9268, 0.9735, 0.9564, 0.5887, 0.8845, 0.5887, 0.9184, 0.5843, 0.9162, 0.5843, 0.8867, 0.7271, 0.2834, 0.7271, 0.313, 0.7234, 0.31, 0.7234, 0.2864, 0.2394, 0.9567, 0.2394, 0.9862, 0.2355, 0.9832, 0.2355, 0.9597, 0.9735, 0.9564, 0.9735, 0.9268, 0.9772, 0.9298, 0.9772, 0.9535, 0.5843, 0.8867, 0.5843, 0.9162, 0.5803, 0.9132, 0.5803, 0.8897, 0.2127, 0.9597, 0.2355, 0.9597, 0.2313, 0.9633, 0.2154, 0.9633, 0.2355, 0.9597, 0.2355, 0.9832, 0.2313, 0.9796, 0.2313, 0.9633, 0.2355, 0.9832, 0.2127, 0.9832, 0.2154, 0.9796, 0.2313, 0.9796, 0.5803, 0.8897, 0.5803, 0.9132, 0.577, 0.9096, 0.577, 0.8932, 0.2154, 0.9633, 0.2313, 0.9633, 0.227, 0.9673, 0.2189, 0.9673, 0.2313, 0.9633, 0.2313, 0.9796, 0.227, 0.9757, 0.227, 0.9673, 0.2313, 0.9796, 0.2154, 0.9796, 0.2189, 0.9756, 0.227, 0.9757, 0.2154, 0.9796, 0.2154, 0.9633, 0.2189, 0.9673, 0.2189, 0.9756, 0.2189, 0.9673, 0.227, 0.9673, 0.2228, 0.9715, 0.227, 0.9673, 0.227, 0.9757, 0.2228, 0.9715, 0.227, 0.9757, 0.2189, 0.9756, 0.2228, 0.9715, 0.2189, 0.9756, 0.2189, 0.9673, 0.2228, 0.9715, 0.5149, 0.796, 0.4749, 0.7959, 0.4729, 0.7938, 0.517, 0.7939, 0.4749, 0.7959, 0.4751, 0.8368, 0.473, 0.8389, 0.4729, 0.7938, 0.4751, 0.8368, 0.5149, 0.8367, 0.517, 0.8388, 0.473, 0.8389, 0.5149, 0.8367, 0.5149, 0.796, 0.517, 0.7939, 0.517, 0.8388, 0.7481, 0.5134, 0.7481, 0.4697, 0.7529, 0.4734, 0.7529, 0.5097, 0.9077, 0.905, 0.9077, 0.9501, 0.9034, 0.9462, 0.9034, 0.9088, 0.2335, 0.8799, 0.2335, 0.9235, 0.229, 0.9197, 0.229, 0.8836, 0.7146, 0.4697, 0.7146, 0.5147, 0.7104, 0.5108, 0.7104, 0.4735, 0.6055, 0.467, 0.6055, 0.4308, 0.6101, 0.4322, 0.6101, 0.4657, 0.9034, 0.9088, 0.9034, 0.9462, 0.8989, 0.9447, 0.8989, 0.9102, 0.229, 0.8836, 0.229, 0.9197, 0.2243, 0.9184, 0.2243, 0.8849, 0.7104, 0.4735, 0.7104, 0.5108, 0.7058, 0.5094, 0.7058, 0.4749, 0.6101, 0.4657, 0.6101, 0.4322, 0.6143, 0.4345, 0.6143, 0.4635, 0.8989, 0.9102, 0.8989, 0.9447, 0.8946, 0.9424, 0.8946, 0.9124, 0.2243, 0.8849, 0.2243, 0.9184, 0.2199, 0.9161, 0.2199, 0.8871, 0.7058, 0.4749, 0.7058, 0.5094, 0.7016, 0.5071, 0.7016, 0.4772, 0.604, 0.9569, 0.604, 0.986, 0.6001, 0.9831, 0.6001, 0.9599, 0.8946, 0.9124, 0.8946, 0.9424, 0.8909, 0.9393, 0.8909, 0.9154, 0.2199, 0.8871, 0.2199, 0.9161, 0.216, 0.9132, 0.216, 0.8901, 0.7016, 0.4772, 0.7016, 0.5071, 0.6979, 0.5041, 0.6979, 0.4802, 0.6001, 0.9599, 0.6001, 0.9831, 0.5959, 0.9795, 0.5959, 0.9634, 0.6001, 0.9831, 0.577, 0.9829, 0.5798, 0.9794, 0.5959, 0.9795, 0.216, 0.8901, 0.216, 0.9132, 0.2127, 0.9096, 0.2127, 0.8935, 0.5771, 0.9598, 0.6001, 0.9599, 0.5959, 0.9634, 0.5799, 0.9633, 0.5959, 0.9634, 0.5959, 0.9795, 0.5916, 0.9756, 0.5916, 0.9673, 0.5959, 0.9795, 0.5798, 0.9794, 0.5833, 0.9756, 0.5916, 0.9756, 0.5798, 0.9794, 0.5799, 0.9633, 0.5833, 0.9673, 0.5833, 0.9756, 0.5799, 0.9633, 0.5959, 0.9634, 0.5916, 0.9673, 0.5833, 0.9673, 0.5916, 0.9673, 0.5916, 0.9756, 0.5873, 0.9715, 0.5916, 0.9756, 0.5833, 0.9756, 0.5873, 0.9715, 0.5833, 0.9756, 0.5833, 0.9673, 0.5873, 0.9715, 0.5833, 0.9673, 0.5916, 0.9673, 0.5873, 0.9715, 0.1755, 0.2964, 0.1683, 0.295, 0.2171, 0.2949, 0.2171, 0.4083, 0.1683, 0.4084, 0.1755, 0.4069, 0.1824, 0.4027, 0.1885, 0.396, 0.1937, 0.387, 0.1976, 0.3762, 0.2, 0.3643, 0.2008, 0.3516, 0.2, 0.339, 0.1976, 0.3271, 0.1937, 0.3163, 0.1885, 0.3074, 0.1824, 0.3006, 0.3991, 0.5956, 0.3824, 0.5957, 0.3824, 0.4837, 0.3991, 0.4836, 0.2994, 0.5918, 0.2994, 0.4778, 0.316, 0.4777, 0.316, 0.5918, 0.066, 0.4834, 0.066, 0.5954, 0.04893, 0.5953, 0.0494, 0.4834, 0.316, 0.5918, 0.316, 0.4777, 0.3236, 0.4791, 0.3236, 0.5903, 0.3824, 0.4837, 0.3824, 0.5957, 0.3748, 0.5942, 0.3748, 0.4851, 0.2171, 0.4083, 0.2171, 0.2949, 0.2246, 0.2964, 0.2246, 0.4069, 0.0494, 0.4834, 0.04893, 0.5953, 0.04136, 0.5939, 0.04181, 0.4847, 0.3236, 0.5903, 0.3236, 0.4791, 0.3311, 0.4834, 0.3311, 0.5862, 0.3748, 0.4851, 0.3748, 0.5942, 0.3672, 0.59, 0.3672, 0.4891, 0.2246, 0.4069, 0.2246, 0.2964, 0.2325, 0.3006, 0.2325, 0.4027, 0.04181, 0.4847, 0.04136, 0.5939, 0.03379, 0.5897, 0.03421, 0.4888, 0.5065, 0.2977, 0.5065, 0.4005, 0.4983, 0.3938, 0.4983, 0.3045, 0.3672, 0.4891, 0.3672, 0.59, 0.36, 0.5831, 0.36, 0.4956, 0.2325, 0.4027, 0.2325, 0.3006, 0.2403, 0.3073, 0.2403, 0.3959, 0.03421, 0.4888, 0.03379, 0.5897, 0.02661, 0.5829, 0.02698, 0.4954, 0.4983, 0.3045, 0.4983, 0.3938, 0.4882, 0.3848, 0.4882, 0.3136, 0.4983, 0.3938, 0.4137, 0.3936, 0.4207, 0.3847, 0.4882, 0.3848, 0.2403, 0.3959, 0.2403, 0.3073, 0.2476, 0.3163, 0.2476, 0.387, 0.4137, 0.305, 0.4983, 0.3045, 0.4882, 0.3136, 0.4208, 0.314, 0.4882, 0.3136, 0.4882, 0.3848, 0.4769, 0.3741, 0.4769, 0.3245, 0.4882, 0.3848, 0.4207, 0.3847, 0.4299, 0.374, 0.4769, 0.3741, 0.4207, 0.3847, 0.4208, 0.314, 0.4299, 0.3248, 0.4299, 0.374, 0.4208, 0.314, 0.4882, 0.3136, 0.4769, 0.3245, 0.4299, 0.3248, 0.4769, 0.3245, 0.4769, 0.3741, 0.4647, 0.3621, 0.4647, 0.3367, 0.4769, 0.3741, 0.4299, 0.374, 0.4407, 0.362, 0.4647, 0.3621, 0.4299, 0.374, 0.4299, 0.3248, 0.4407, 0.3368, 0.4407, 0.362, 0.4299, 0.3248, 0.4769, 0.3245, 0.4647, 0.3367, 0.4407, 0.3368, 0.4647, 0.3367, 0.4647, 0.3621, 0.4525, 0.3494, 0.4647, 0.3621, 0.4407, 0.362, 0.4525, 0.3494, 0.4407, 0.362, 0.4407, 0.3368, 0.4525, 0.3494, 0.4407, 0.3368, 0.4647, 0.3367, 0.4525, 0.3494, 0.6238, 0.7202, 0.579, 0.7203, 0.577, 0.7183, 0.6258, 0.7183, 0.6238, 0.7649, 0.6238, 0.7202, 0.6258, 0.7183, 0.6258, 0.7669, 0.3245, 0.7074, 0.2762, 0.7067, 0.2729, 0.7035, 0.3242, 0.7034, 0.579, 0.765, 0.6238, 0.7649, 0.6258, 0.7669, 0.577, 0.7669, 0.3209, 0.7514, 0.3245, 0.7074, 0.3242, 0.7034, 0.3242, 0.7546, 0.579, 0.7203, 0.579, 0.765, 0.577, 0.7669, 0.577, 0.7183, 0.2094, 0.7666, 0.2094, 0.7216, 0.2114, 0.7196, 0.2114, 0.7686, 0.1655, 0.7666, 0.2094, 0.7666, 0.2114, 0.7686, 0.1635, 0.7687, 0.8485, 0.8492, 0.8802, 0.8814, 0.8802, 0.886, 0.8438, 0.849, 0.1653, 0.7216, 0.1655, 0.7666, 0.1635, 0.7687, 0.1633, 0.7195, 0.8802, 0.8188, 0.8485, 0.8492, 0.8438, 0.849, 0.8802, 0.8142, 0.2094, 0.7216, 0.1653, 0.7216, 0.1633, 0.7195, 0.2114, 0.7196, 0.03766, 0.7191, 0.03782, 0.7642, 0.03516, 0.767, 0.03498, 0.7163, 0.3802, 0.8228, 0.4117, 0.8528, 0.4117, 0.857, 0.376, 0.823, 0.08127, 0.7191, 0.03766, 0.7191, 0.03498, 0.7163, 0.08393, 0.7164, 0.4117, 0.7903, 0.3802, 0.8228, 0.376, 0.823, 0.4117, 0.7861, 0.08127, 0.7641, 0.08127, 0.7191, 0.08393, 0.7164, 0.08393, 0.7669, 0.03782, 0.7642, 0.08127, 0.7641, 0.08393, 0.7669, 0.03516, 0.767, 0.736, 0.7178, 0.7069, 0.7512, 0.6995, 0.7501, 0.736, 0.7139, 0.5215, 0.7124, 0.4754, 0.7124, 0.4729, 0.71, 0.524, 0.7099, 0.5215, 0.7581, 0.5215, 0.7124, 0.524, 0.7099, 0.524, 0.7606, 0.4754, 0.7581, 0.5215, 0.7581, 0.524, 0.7606, 0.4729, 0.7606, 0.7069, 0.7512, 0.736, 0.7824, 0.736, 0.7862, 0.6995, 0.7501, 0.4754, 0.7124, 0.4754, 0.7581, 0.4729, 0.7606, 0.4729, 0.71, 0.7509, 0.9701, 0.8003, 0.9701, 0.7961, 0.9759, 0.755, 0.9759, 0.1726, 0.9808, 0.1247, 0.9808, 0.1287, 0.9746, 0.1686, 0.9746, 0.5689, 0.8241, 0.6185, 0.8241, 0.6142, 0.8299, 0.573, 0.8299, 0.9165, 0.524, 0.8684, 0.524, 0.8726, 0.5182, 0.9126, 0.5182, 0.5483, 0.06233, 0.653, 0.06227, 0.6535, 0.1539, 0.5484, 0.1537, 0.5483, 0.06233, 0.653, 0.06227, 0.6535, 0.1539, 0.5484, 0.1537, 0.5483, 0.06233, 0.653, 0.06227, 0.6535, 0.1539, 0.5484, 0.1537, 0.5483, 0.06233, 0.653, 0.06227, 0.6535, 0.1539, 0.5484, 0.1537, 0.9114, 0.8588, 0.9625, 0.8588, 0.9574, 0.8642, 0.9165, 0.8642, 0.8781, 0.9841, 0.8291, 0.9841, 0.834, 0.9782, 0.8732, 0.9782, 0.2424, 0.7316, 0.2933, 0.7316, 0.2881, 0.737, 0.2473, 0.737, 0.1297, 0.7035, 0.1297, 0.7519, 0.1235, 0.747, 0.1235, 0.7084, 0.5483, 0.06233, 0.653, 0.06227, 0.6535, 0.1539, 0.5484, 0.1537, 0.5483, 0.06233, 0.653, 0.06227, 0.6535, 0.1539, 0.5484, 0.1537, 0.5483, 0.06233, 0.653, 0.06227, 0.6535, 0.1539, 0.5484, 0.1537, 0.5483, 0.06233, 0.653, 0.06227, 0.6535, 0.1539, 0.5484, 0.1537, 0.4307, 0.9791, 0.382, 0.9791, 0.386, 0.9729, 0.4267, 0.9729, 0.07362, 0.9548, 0.02459, 0.9548, 0.0287, 0.9489, 0.06969, 0.9489, 0.8123, 0.8232, 0.7636, 0.8232, 0.7677, 0.8173, 0.8084, 0.8173, 0.5234, 0.979, 0.4744, 0.979, 0.4784, 0.9731, 0.5194, 0.9731, 0.5483, 0.06233, 0.653, 0.06227, 0.6535, 0.1539, 0.5484, 0.1537, 0.5483, 0.06233, 0.653, 0.06227, 0.6535, 0.1539, 0.5484, 0.1537, 0.5483, 0.06233, 0.653, 0.06227, 0.6535, 0.1539, 0.5484, 0.1537, 0.6535, 0.1539, 0.5484, 0.1537, 0.5483, 0.06233, 0.653, 0.06227, 0.07416, 0.9808, 0.02301, 0.9808, 0.02817, 0.9752, 0.06905, 0.9752, 0.3439, 0.9705, 0.2927, 0.9705, 0.298, 0.9653, 0.3389, 0.9653, 0.8289, 0.5209, 0.8289, 0.4703, 0.8351, 0.4753, 0.8351, 0.5158, 0.9203, 0.4812, 0.8692, 0.4812, 0.8744, 0.4761, 0.9152, 0.4761, 0.5483, 0.06233, 0.653, 0.06227, 0.6535, 0.1539, 0.5484, 0.1537, 0.5483, 0.06233, 0.653, 0.06227, 0.6535, 0.1539, 0.5484, 0.1537, 0.5483, 0.06233, 0.653, 0.06227, 0.6535, 0.1539, 0.5484, 0.1537, 0.653, 0.06227, 0.5483, 0.06233, 0.5484, 0.1537, 0.6535, 0.1539, 0.4275, 0.01843, 0.5327, 0.01847, 0.5325, 0.1873, 0.427, 0.1873, 0.4275, 0.01843, 0.5327, 0.01847, 0.5325, 0.1873, 0.427, 0.1873, 0.4275, 0.01843, 0.5327, 0.01847, 0.5325, 0.1873, 0.427, 0.1873, 0.4275, 0.01843, 0.5327, 0.01847, 0.5325, 0.1873, 0.427, 0.1873, 0.4275, 0.01843, 0.5327, 0.01847, 0.5325, 0.1873, 0.427, 0.1873, 0.4275, 0.01843, 0.5327, 0.01847, 0.5325, 0.1873, 0.427, 0.1873, 0.4275, 0.01843, 0.5327, 0.01847, 0.5325, 0.1873, 0.427, 0.1873, 0.4275, 0.01843, 0.5327, 0.01847, 0.5325, 0.1873, 0.427, 0.1873, 0.4275, 0.01843, 0.5327, 0.01847, 0.5325, 0.1873, 0.427, 0.1873, 0.4275, 0.01843, 0.5327, 0.01847, 0.5325, 0.1873, 0.427, 0.1873, 0.5327, 0.01847, 0.4275, 0.01843, 0.427, 0.1873, 0.5325, 0.1873, 0.4275, 0.01843, 0.5327, 0.01847, 0.5325, 0.1873, 0.427, 0.1873, 0.4275, 0.01843, 0.5327, 0.01847, 0.5325, 0.1873, 0.427, 0.1873, 0.4275, 0.01843, 0.5327, 0.01847, 0.5325, 0.1873, 0.427, 0.1873, 0.4275, 0.01843, 0.5327, 0.01847, 0.5325, 0.1873, 0.427, 0.1873, 0.4275, 0.01843, 0.5327, 0.01847, 0.5325, 0.1873, 0.427, 0.1873, 0.6683, 0.04917, 0.7104, 0.04918, 0.7104, 0.1629, 0.6683, 0.1629, 0.6683, 0.04917, 0.7104, 0.04918, 0.7104, 0.1629, 0.6683, 0.1629, 0.6683, 0.04917, 0.7104, 0.04918, 0.7104, 0.1629, 0.6683, 0.1629, 0.6683, 0.04917, 0.7104, 0.04918, 0.7104, 0.1629, 0.6683, 0.1629, 0.6683, 0.04917, 0.7104, 0.04918, 0.7104, 0.1629, 0.6683, 0.1629, 0.6683, 0.04917, 0.7104, 0.04918, 0.7104, 0.1629, 0.6683, 0.1629, 0.6683, 0.04917, 0.7104, 0.04918, 0.7104, 0.1629, 0.6683, 0.1629, 0.6683, 0.04917, 0.7104, 0.04918, 0.7104, 0.1629, 0.6683, 0.1629, 0.9626, 0.2611, 0.9626, 0.3123, 0.9581, 0.3095, 0.9581, 0.2638, 0.784, 0.7196, 0.784, 0.7707, 0.7797, 0.768, 0.7797, 0.7223, 0.3024, 0.0202, 0.4091, 0.02034, 0.409, 0.1707, 0.302, 0.1707, 0.4091, 0.02034, 0.3024, 0.0202, 0.302, 0.1707, 0.409, 0.1707, 0.05081, 0.7984, 0.05081, 0.8475, 0.04657, 0.8446, 0.04657, 0.8013, 0.4193, 0.7254, 0.4193, 0.7765, 0.4153, 0.7734, 0.4153, 0.7283, 0.4091, 0.02034, 0.3024, 0.0202, 0.302, 0.1707, 0.409, 0.1707, 0.3024, 0.0202, 0.4091, 0.02034, 0.409, 0.1707, 0.302, 0.1707, 0.4091, 0.02034, 0.3024, 0.0202, 0.302, 0.1707, 0.409, 0.1707, 0.3024, 0.0202, 0.4091, 0.02034, 0.409, 0.1707, 0.302, 0.1707, 0.7872, 0.2818, 0.7872, 0.3334, 0.7832, 0.33, 0.7832, 0.285, 0.4669, 0.679, 0.4669, 0.6289, 0.4711, 0.6321, 0.4711, 0.6758, 0.4306, 0.8879, 0.4306, 0.9388, 0.4264, 0.9356, 0.4264, 0.8912, 0.6617, 0.7718, 0.6617, 0.7206, 0.6658, 0.7239, 0.6658, 0.7686, 0.4091, 0.02034, 0.3024, 0.0202, 0.302, 0.1707, 0.409, 0.1707, 0.3024, 0.0202, 0.4091, 0.02034, 0.409, 0.1707, 0.302, 0.1707])
me_test_osm_buildings.materials.append(mat_white)
me_test_osm_buildings.materials.append(mat_gold)
me_test_osm_buildings.materials.append(mat_orange)
me_test_osm_buildings.materials.append(mat_roof)
me_test_osm_buildings.use_remesh_preserve_volume = False
me_test_osm_buildings.use_remesh_preserve_attributes = False
me_test_osm_buildings.use_mirror_vertex_groups = False
me_test_osm_buildings.update()

# ---- objects
ob_test_osm = bpy.data.objects.new('test.osm', None)
ob_test_osm_buildings = bpy.data.objects.new('test.osm_buildings', me_test_osm_buildings)

# ---- transforms, parenting, visibility, modifiers, constraints
ob_test_osm.location = (0.0, 0.0, 0.0)
ob_test_osm.rotation_euler = (0.0, -0.0, -0.5769)
ob_test_osm.empty_display_size = 0.01
ob_test_osm.empty_image_offset = (0.0, 0.0)
ob_test_osm.hide_render = True
ob_test_osm.lineart.crease_threshold = 0.0
ob_test_osm_buildings.parent = ob_test_osm
ob_test_osm_buildings.location = (0.0, 0.0, 0.0)
ob_test_osm_buildings.rotation_euler = (-8.061e-10, -2.896e-10, 0.464)
ob_test_osm_buildings.scale = (1.649, 1.649, 1.649)
ob_test_osm_buildings.lineart.crease_threshold = 0.0

# ---- collection membership
col_collection_1.objects.link(ob_test_osm)
col_collection_1.objects.link(ob_test_osm_buildings)

# ---- scene / render settings (as saved in the file)
scene.frame_start = 1; scene.frame_end = 250; scene.frame_set(1)
scene.render.engine = 'BLENDER_EEVEE_NEXT'
scene.render.resolution_percentage = 50
scene.render.dither_intensity = 0.0
scene.render.bake_margin = 2
scene.cycles.use_denoising = False
scene.cycles.samples = 128
scene.cycles.sampling_pattern = 'TABULATED_SOBOL'
scene.cycles.use_adaptive_sampling = False
scene.cycles.use_light_tree = False
scene.cycles.blur_glossy = 0.0
scene.cycles.sample_clamp_indirect = 0.0
scene.view_settings.view_transform = 'Standard'
bpy.context.view_layer.update()

# ---- added for rendering (the .blend has no active camera and no usable light): camera, sun
cam_auto = bpy.data.cameras.new('AutoCamera')
cam_auto.lens = 50.0
cam_auto.sensor_width = 36.0
cam_auto.clip_end = 1000.0
ob_auto_camera = bpy.data.objects.new('AutoCamera', cam_auto)
scene.collection.objects.link(ob_auto_camera)
ob_auto_camera.location = (49.7415, -59.7514, 54.6014)
ob_auto_camera.rotation_euler = (1.09748, -7.21219e-08, 0.694738)
scene.camera = ob_auto_camera
light_auto_sun = bpy.data.lights.new('AutoSun', 'SUN')
light_auto_sun.energy = 3.0
light_auto_sun.angle = 0.0523599
ob_auto_sun = bpy.data.objects.new('AutoSun', light_auto_sun)
scene.collection.objects.link(ob_auto_sun)
ob_auto_sun.rotation_euler = (0.872665, 0.174533, 0.523599)
bpy.context.view_layer.update()
